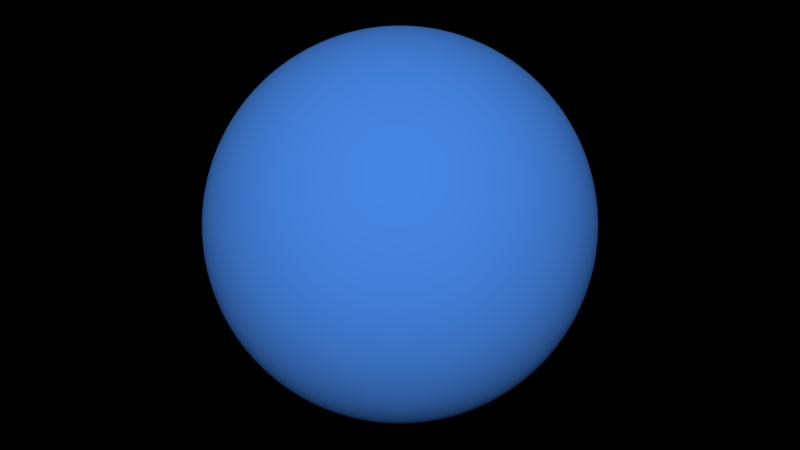 # Source: Earth.blend  (saved by Blender 2.77.0; exported with 4.5.12 LTS)
import bpy
from mathutils import Matrix  # noqa: F401  (used for matrix-valued properties, if any)

bpy.ops.wm.read_factory_settings(use_empty=True)
scene = bpy.context.scene
scene.name = 'Scene'

# ---- collections
col_collection_1 = bpy.data.collections.new('Collection 1'); scene.collection.children.link(col_collection_1)

# ---- images (referenced by path relative to the original .blend; pixels are not part of the script)
import os
ASSET_DIR = os.environ.get("B2B_ASSET_DIR", "")  # directory of the original .blend (textures are referenced by path, not embedded)
HERE = os.path.dirname(os.path.abspath(__file__))  # packed textures are extracted next to this script under _unpacked/

def load_image(name, relpath, width, height, colorspace="sRGB"):
    """Load a texture the original file referenced (path relative to the .blend, or extracted next to this script)."""
    p = next((c for c in (os.path.join(HERE, relpath), os.path.join(ASSET_DIR, relpath)) if relpath and os.path.exists(c)), "")
    if p:
        img = bpy.data.images.load(p, check_existing=True)
        img.name = name
    else:  # same state as the original file: an image datablock whose file is absent (Cycles renders it pink)
        img = bpy.data.images.new(name, width, height)
        img.source = "FILE"
        img.filepath = "//" + (relpath or name)
    img.colorspace_settings.name = colorspace
    return img
img_clouds_png = load_image('Clouds.png', 'Clouds.png', 1024, 1024, 'Non-Color')
img_albedo_jpg = load_image('Albedo.jpg', 'Albedo.jpg', 1024, 1024, 'sRGB')
img_ocean_mask_png = load_image('Ocean_Mask.png', 'Ocean_Mask.png', 1024, 1024, 'Non-Color')
img_bump_jpg = load_image('Bump.jpg', 'Bump.jpg', 1024, 1024, 'Non-Color')
img_night_lights_modified_png = load_image('night_lights_modified.png', 'night_lights_modified.png', 1024, 1024, 'sRGB')

# ---- materials (node trees are filled in below, after node groups)
mat_atmos = bpy.data.materials.new('Atmos')
mat_atmos.alpha_threshold = 0.0
mat_atmos.roughness = 0.5
mat_cloud = bpy.data.materials.new('Cloud')
mat_cloud.alpha_threshold = 0.0
mat_cloud.roughness = 0.5
mat_earth = bpy.data.materials.new('Earth')
mat_earth.alpha_threshold = 0.0
mat_earth.roughness = 0.5
mat_earth.line_color = (0.0, 0.0, 0.0, 1.0)

# ---- material node trees
mat_atmos.use_nodes = True; mat_atmos.node_tree.nodes.clear()
_N = mat_atmos.node_tree.nodes; _L = mat_atmos.node_tree.links
n0 = _N.new('ShaderNodeMixShader'); n0.name = 'Mix Shader'; n0.location = (2, 316)
n1 = _N.new('ShaderNodeBsdfTransparent'); n1.name = 'Transparent BSDF'; n1.location = (-254, 149)
n2 = _N.new('ShaderNodeLayerWeight'); n2.name = 'Layer Weight'; n2.location = (-264, 441)
n2.inputs[0].default_value = 0.2
n3 = _N.new('ShaderNodeOutputMaterial'); n3.name = 'Material Output'; n3.location = (452, 473)
n4 = _N.new('ShaderNodeBsdfDiffuse'); n4.name = 'Diffuse BSDF'; n4.location = (-377, 287)
n4.inputs[0].default_value = (0.06476, 0.2457, 0.8, 1.0)
n5 = _N.new('ShaderNodeBsdfDiffuse'); n5.name = 'Diffuse BSDF.001'; n5.location = (218, 470)
n5.inputs[0].default_value = (0.06476, 0.2457, 0.8, 1.0)
_L.new(n1.outputs[0], n0.inputs[1])
_L.new(n2.outputs[1], n0.inputs[0])
_L.new(n4.outputs[0], n0.inputs[2])
_L.new(n5.outputs[0], n3.inputs[0])
n3.is_active_output = True
mat_cloud.use_nodes = True; mat_cloud.node_tree.nodes.clear()
_N = mat_cloud.node_tree.nodes; _L = mat_cloud.node_tree.links
n0 = _N.new('ShaderNodeTexCoord'); n0.name = 'Texture Coordinate'; n0.location = (-443, 145)
n1 = _N.new('ShaderNodeTexImage'); n1.name = 'Image Texture'; n1.location = (-214, 309)
n1.width = 140
n1.image = img_clouds_png
n1.projection = 'SPHERE'
n2 = _N.new('ShaderNodeMixShader'); n2.name = 'Mix Shader'; n2.location = (579, 275)
n3 = _N.new('ShaderNodeBsdfTransparent'); n3.name = 'Transparent BSDF'; n3.location = (299, 112)
n4 = _N.new('ShaderNodeBump'); n4.name = 'Bump'; n4.location = (31, 178)
n4.inputs[1].default_value = 0.02
n4.inputs[2].default_value = 1.0
n5 = _N.new('ShaderNodeBsdfDiffuse'); n5.name = 'Diffuse BSDF'; n5.location = (261, 330)
n6 = _N.new('ShaderNodeBsdfDiffuse'); n6.name = 'Diffuse BSDF.001'; n6.location = (716, 535)
n7 = _N.new('ShaderNodeOutputMaterial'); n7.name = 'Material Output'; n7.location = (1027, 535)
_L.new(n0.outputs[0], n1.inputs[0])
_L.new(n1.outputs[0], n5.inputs[0])
_L.new(n3.outputs[0], n2.inputs[1])
_L.new(n1.outputs[0], n2.inputs[0])
_L.new(n5.outputs[0], n2.inputs[2])
_L.new(n1.outputs[0], n4.inputs[3])
_L.new(n4.outputs[0], n5.inputs[2])
_L.new(n6.outputs[0], n7.inputs[0])
n7.is_active_output = True
mat_earth.use_nodes = True; mat_earth.node_tree.nodes.clear()
_N = mat_earth.node_tree.nodes; _L = mat_earth.node_tree.links
n0 = _N.new('ShaderNodeTexImage'); n0.name = 'Image Texture'; n0.location = (-174, 288)
n0.width = 140
n0.image = img_albedo_jpg
n0.projection = 'SPHERE'
n1 = _N.new('ShaderNodeMixShader'); n1.name = 'Mix Shader'; n1.location = (561, 185)
n2 = _N.new('ShaderNodeTexImage'); n2.name = 'Image Texture.001'; n2.location = (-179, -21)
n2.width = 140
n2.image = img_ocean_mask_png
n2.projection = 'SPHERE'
n3 = _N.new('ShaderNodeBump'); n3.name = 'Bump'; n3.location = (-173, 491)
n3.inputs[1].default_value = 0.1
n3.inputs[2].default_value = 1.0
n4 = _N.new('ShaderNodeMixShader'); n4.name = 'Mix Shader.001'; n4.location = (356, 37)
n5 = _N.new('ShaderNodeInvert'); n5.name = 'Invert'; n5.location = (97, 81)
n6 = _N.new('ShaderNodeFresnel'); n6.name = 'Fresnel'; n6.location = (98, -30)
n6.inputs[0].default_value = 1.45
n7 = _N.new('ShaderNodeBsdfAnisotropic'); n7.name = 'Glossy BSDF'; n7.location = (88, -142)
n7.distribution = 'GGX'
n7.inputs[1].default_value = 0.4472
n8 = _N.new('ShaderNodeMixShader'); n8.name = 'Mix Shader.002'; n8.location = (1271, 185)
n9 = _N.new('ShaderNodeTexImage'); n9.name = 'Image Texture.002'; n9.location = (-417, 438)
n9.width = 140
n9.image = img_bump_jpg
n9.projection = 'SPHERE'
n10 = _N.new('ShaderNodeTexCoord'); n10.name = 'Texture Coordinate.001'; n10.location = (457, -198)
n11 = _N.new('ShaderNodeEmission'); n11.name = 'Emission'; n11.location = (1069, 67)
n11.inputs[0].default_value = (0.8, 0.8, 0.8, 1.0)
n12 = _N.new('ShaderNodeTexImage'); n12.name = 'Image Texture.003'; n12.location = (629, -38)
n12.width = 140
n12.image = img_night_lights_modified_png
n12.projection = 'SPHERE'
n13 = _N.new('ShaderNodeOutputMaterial'); n13.name = 'Material Output'; n13.location = (1295, 485)
n14 = _N.new('ShaderNodeBsdfDiffuse'); n14.name = 'Diffuse BSDF'; n14.location = (75, 400)
n15 = _N.new('ShaderNodeBsdfDiffuse'); n15.name = 'Diffuse BSDF.001'; n15.location = (1036, 505)
n16 = _N.new('ShaderNodeTexCoord'); n16.name = 'Texture Coordinate'; n16.location = (-640, -8)
_L.new(n0.outputs[0], n14.inputs[0])
_L.new(n16.outputs[0], n0.inputs[0])
_L.new(n14.outputs[0], n1.inputs[1])
_L.new(n1.outputs[0], n8.inputs[1])
_L.new(n16.outputs[0], n2.inputs[0])
_L.new(n2.outputs[0], n5.inputs[1])
_L.new(n5.outputs[0], n1.inputs[0])
_L.new(n4.outputs[0], n1.inputs[2])
_L.new(n6.outputs[0], n4.inputs[0])
_L.new(n14.outputs[0], n4.inputs[1])
_L.new(n7.outputs[0], n4.inputs[2])
_L.new(n16.outputs[0], n9.inputs[0])
_L.new(n9.outputs[0], n3.inputs[3])
_L.new(n3.outputs[0], n14.inputs[2])
_L.new(n10.outputs[0], n12.inputs[0])
_L.new(n11.outputs[0], n8.inputs[2])
_L.new(n12.outputs[0], n11.inputs[1])
_L.new(n15.outputs[0], n13.inputs[0])
n13.is_active_output = True

# ---- world
world_world = bpy.data.worlds.new('World'); scene.world = world_world
world_world.color = (0.0, 0.0, 0.0)
world_world.use_sun_shadow = False
world_world.sun_shadow_jitter_overblur = 0.0
world_world.cycles.sampling_method = 'MANUAL'

# ---- meshes
me_cube_002 = bpy.data.meshes.new('Cube.002')
me_cube_002.from_pydata([(-9.906, -8.069e-07, 1.97), (-9.331, -8.069e-07, 3.865), (-8.398, -8.069e-07, 5.611), (-7.142, -8.069e-07, 7.142), (-5.611, -8.069e-07, 8.398), (-3.865, -8.069e-07, 9.331), (-1.97, -8.069e-07, 9.906), (-10.1, -8.069e-07, 7.566e-07), (-9.906, -8.069e-07, -1.97), (-9.331, -8.069e-07, -3.865), (-8.398, -8.069e-07, -5.611), (-7.142, -8.069e-07, -7.142), (-5.611, -8.069e-07, -8.398), (-3.865, -8.069e-07, -9.331), (-1.97, -8.069e-07, -9.906), (-9.716, 1.933, 1.97), (-9.152, 1.82, 3.865), (-8.237, 1.638, 5.611), (-7.005, 1.393, 7.142), (-5.504, 1.095, 8.398), (-3.791, 0.7541, 9.331), (-1.933, 0.3844, 9.906), (-9.906, 1.97, 7.566e-07), (-9.716, 1.933, -1.97), (-9.152, 1.82, -3.865), (-8.237, 1.638, -5.611), (-7.005, 1.393, -7.142), (-5.504, 1.095, -8.398), (-3.791, 0.7541, -9.331), (-1.933, 0.3844, -9.906), (-9.152, 3.791, 1.97), (-8.621, 3.571, 3.865), (-7.759, 3.214, 5.611), (-6.598, 2.733, 7.142), (-5.184, 2.147, 8.398), (-3.571, 1.479, 9.331), (-1.82, 0.7541, 9.906), (-9.331, 3.865, 7.566e-07), (-9.152, 3.791, -1.97), (-8.621, 3.571, -3.865), (-7.759, 3.214, -5.611), (-6.598, 2.733, -7.142), (-5.184, 2.147, -8.398), (-3.571, 1.479, -9.331), (-1.82, 0.7541, -9.906), (-8.237, 5.504, 1.97), (-7.759, 5.184, 3.865), (-6.983, 4.666, 5.611), (-5.938, 3.968, 7.142), (-4.666, 3.118, 8.398), (-3.214, 2.147, 9.331), (-1.638, 1.095, 9.906), (-8.398, 5.611, 7.566e-07), (-8.237, 5.504, -1.97), (-7.759, 5.184, -3.865), (-6.983, 4.666, -5.611), (-5.938, 3.968, -7.142), (-4.666, 3.118, -8.398), (-3.214, 2.147, -9.331), (-1.638, 1.095, -9.906), (-7.005, 7.005, 1.97), (-6.598, 6.598, 3.865), (-5.938, 5.938, 5.611), (-5.05, 5.05, 7.142), (-3.968, 3.968, 8.398), (-2.733, 2.733, 9.331), (-1.393, 1.393, 9.906), (-7.142, 7.142, 7.566e-07), (-7.005, 7.005, -1.97), (-6.598, 6.598, -3.865), (-5.938, 5.938, -5.611), (-5.05, 5.05, -7.142), (-3.968, 3.968, -8.398), (-2.733, 2.733, -9.331), (-1.393, 1.393, -9.906), (-5.504, 8.237, 1.97), (-5.184, 7.759, 3.865), (-4.666, 6.983, 5.611), (-3.968, 5.938, 7.142), (-3.118, 4.666, 8.398), (-2.147, 3.214, 9.331), (-1.095, 1.638, 9.906), (-5.611, 8.398, 7.566e-07), (-5.504, 8.237, -1.97), (-5.184, 7.759, -3.865), (-4.666, 6.983, -5.611), (-3.968, 5.938, -7.142), (-3.118, 4.666, -8.398), (-2.147, 3.214, -9.331), (-1.095, 1.638, -9.906), (-3.791, 9.152, 1.97), (-3.571, 8.621, 3.865), (-3.214, 7.759, 5.611), (-2.733, 6.598, 7.142), (-2.147, 5.184, 8.398), (-1.479, 3.571, 9.331), (-0.7541, 1.82, 9.906), (-3.865, 9.331, 7.566e-07), (-3.791, 9.152, -1.97), (-3.571, 8.621, -3.865), (-3.214, 7.759, -5.611), (-2.733, 6.598, -7.142), (-2.147, 5.184, -8.398), (-1.479, 3.571, -9.331), (-0.7541, 1.82, -9.906), (-1.933, 9.716, 1.97), (-1.82, 9.152, 3.865), (-1.638, 8.237, 5.611), (-1.393, 7.005, 7.142), (-1.095, 5.504, 8.398), (-0.7541, 3.791, 9.331), (-0.3844, 1.933, 9.906), (-1.97, 9.906, 7.566e-07), (-1.933, 9.716, -1.97), (-1.82, 9.152, -3.865), (-1.638, 8.237, -5.611), (-1.393, 7.005, -7.142), (-1.095, 5.504, -8.398), (-0.7541, 3.791, -9.331), (-0.3844, 1.933, -9.906), (1.91e-06, 9.906, 1.97), (7.062e-07, 9.331, 3.865), (1.308e-06, 8.398, 5.611), (1.158e-06, 7.142, 7.142), (1.082e-06, 5.611, 8.398), (1.158e-06, 3.865, 9.331), (1.233e-06, 1.97, 9.906), (1.76e-06, 10.1, 7.566e-07), (1.91e-06, 9.906, -1.97), (2.547e-07, 9.331, -3.865), (1.308e-06, 8.398, -5.611), (1.158e-06, 7.142, -7.142), (1.383e-06, 5.611, -8.398), (1.007e-06, 3.865, -9.331), (1.045e-06, 1.97, -9.906), (1.933, 9.716, 1.97), (1.82, 9.152, 3.865), (1.638, 8.237, 5.611), (1.393, 7.005, 7.142), (1.095, 5.504, 8.398), (0.7541, 3.791, 9.331), (0.3844, 1.933, 9.906), (1.97, 9.906, 7.566e-07), (1.933, 9.716, -1.97), (1.82, 9.152, -3.865), (1.638, 8.237, -5.611), (1.393, 7.005, -7.142), (1.095, 5.504, -8.398), (0.7541, 3.791, -9.331), (0.3844, 1.933, -9.906), (3.791, 9.152, 1.97), (3.571, 8.621, 3.865), (3.214, 7.759, 5.611), (2.733, 6.598, 7.142), (2.147, 5.184, 8.398), (1.479, 3.571, 9.331), (0.7541, 1.82, 9.906), (3.865, 9.331, 7.566e-07), (3.791, 9.152, -1.97), (3.571, 8.621, -3.865), (3.214, 7.759, -5.611), (2.733, 6.598, -7.142), (2.147, 5.184, -8.398), (1.479, 3.571, -9.331), (0.7541, 1.82, -9.906), (5.504, 8.237, 1.97), (5.184, 7.759, 3.865), (4.666, 6.983, 5.611), (3.968, 5.938, 7.142), (3.118, 4.666, 8.398), (2.147, 3.214, 9.331), (1.095, 1.638, 9.906), (5.611, 8.398, 7.566e-07), (5.504, 8.237, -1.97), (5.184, 7.759, -3.865), (4.666, 6.983, -5.611), (3.968, 5.938, -7.142), (3.118, 4.666, -8.398), (2.147, 3.214, -9.331), (1.095, 1.638, -9.906), (7.005, 7.005, 1.97), (6.598, 6.598, 3.865), (5.938, 5.938, 5.611), (5.05, 5.05, 7.142), (3.968, 3.968, 8.398), (2.733, 2.733, 9.331), (1.393, 1.393, 9.906), (7.142, 7.142, 7.566e-07), (7.005, 7.005, -1.97), (6.598, 6.598, -3.865), (5.938, 5.938, -5.611), (5.05, 5.05, -7.142), (3.968, 3.968, -8.398), (2.733, 2.733, -9.331), (1.393, 1.393, -9.906), (8.237, 5.504, 1.97), (7.759, 5.184, 3.865), (6.983, 4.666, 5.611), (5.938, 3.968, 7.142), (4.666, 3.118, 8.398), (3.214, 2.147, 9.331), (1.638, 1.095, 9.906), (8.398, 5.611, 7.566e-07), (8.237, 5.504, -1.97), (7.759, 5.184, -3.865), (6.983, 4.666, -5.611), (5.938, 3.968, -7.142), (4.666, 3.118, -8.398), (3.214, 2.147, -9.331), (1.638, 1.095, -9.906), (9.152, 3.791, 1.97), (8.621, 3.571, 3.865), (7.759, 3.214, 5.611), (6.598, 2.733, 7.142), (5.184, 2.147, 8.398), (3.571, 1.479, 9.331), (1.82, 0.7541, 9.906), (9.331, 3.865, 7.566e-07), (9.152, 3.791, -1.97), (8.621, 3.571, -3.865), (7.759, 3.214, -5.611), (6.598, 2.733, -7.142), (5.184, 2.147, -8.398), (3.571, 1.479, -9.331), (1.82, 0.7541, -9.906), (9.716, 1.933, 1.97), (9.152, 1.82, 3.865), (8.237, 1.638, 5.611), (7.005, 1.393, 7.142), (5.504, 1.095, 8.398), (3.791, 0.7541, 9.331), (1.933, 0.3844, 9.906), (9.906, 1.97, 7.566e-07), (9.716, 1.933, -1.97), (9.152, 1.82, -3.865), (8.237, 1.638, -5.611), (7.005, 1.393, -7.142), (5.504, 1.095, -8.398), (3.791, 0.7541, -9.331), (1.933, 0.3844, -9.906), (9.906, -1.67e-06, 1.97), (9.331, -1.648e-07, 3.865), (8.398, -1.67e-06, 5.611), (7.142, -1.068e-06, 7.142), (5.611, -5.411e-07, 8.398), (3.865, -3.906e-07, 9.331), (1.97, -8.797e-07, 9.906), (10.1, -1.82e-06, 7.566e-07), (9.906, -1.67e-06, -1.97), (9.331, -1.648e-07, -3.865), (8.398, -1.67e-06, -5.611), (7.142, -1.068e-06, -7.142), (5.611, -9.174e-07, -8.398), (3.865, -7.668e-07, -9.331), (1.97, -7.668e-07, -9.906), (9.716, -1.933, 1.97), (9.152, -1.82, 3.865), (8.237, -1.638, 5.611), (7.005, -1.393, 7.142), (5.504, -1.095, 8.398), (3.791, -0.7541, 9.331), (1.933, -0.3844, 9.906), (9.906, -1.97, 7.566e-07), (9.716, -1.933, -1.97), (9.152, -1.82, -3.865), (8.237, -1.638, -5.611), (7.005, -1.393, -7.142), (5.504, -1.095, -8.398), (3.791, -0.7541, -9.331), (1.933, -0.3844, -9.906), (9.152, -3.791, 1.97), (8.621, -3.571, 3.865), (7.759, -3.214, 5.611), (6.598, -2.733, 7.142), (5.184, -2.147, 8.398), (3.571, -1.479, 9.331), (1.82, -0.7541, 9.906), (9.331, -3.865, 7.566e-07), (9.152, -3.791, -1.97), (8.621, -3.571, -3.865), (7.759, -3.214, -5.611), (6.598, -2.733, -7.142), (5.184, -2.147, -8.398), (3.571, -1.479, -9.331), (1.82, -0.7541, -9.906), (1.225e-06, -8.069e-07, -10.1), (8.237, -5.504, 1.97), (7.759, -5.184, 3.865), (6.983, -4.666, 5.611), (5.938, -3.968, 7.142), (4.666, -3.118, 8.398), (3.214, -2.147, 9.331), (1.638, -1.095, 9.906), (8.398, -5.611, 7.566e-07), (8.237, -5.504, -1.97), (7.759, -5.184, -3.865), (6.983, -4.666, -5.611), (5.938, -3.968, -7.142), (4.666, -3.118, -8.398), (3.214, -2.147, -9.331), (1.638, -1.095, -9.906), (7.005, -7.005, 1.97), (6.598, -6.598, 3.865), (5.938, -5.938, 5.611), (5.05, -5.05, 7.142), (3.968, -3.968, 8.398), (2.733, -2.733, 9.331), (1.393, -1.393, 9.906), (7.142, -7.142, 7.566e-07), (7.005, -7.005, -1.97), (6.598, -6.598, -3.865), (5.938, -5.938, -5.611), (5.05, -5.05, -7.142), (3.968, -3.968, -8.398), (2.733, -2.733, -9.331), (1.393, -1.393, -9.906), (5.504, -8.237, 1.97), (5.184, -7.759, 3.865), (4.666, -6.983, 5.611), (3.968, -5.938, 7.142), (3.118, -4.666, 8.398), (2.147, -3.214, 9.331), (1.095, -1.638, 9.906), (5.611, -8.398, 7.566e-07), (5.504, -8.237, -1.97), (5.184, -7.759, -3.865), (4.666, -6.983, -5.611), (3.968, -5.938, -7.142), (3.118, -4.666, -8.398), (2.147, -3.214, -9.331), (1.095, -1.638, -9.906), (3.791, -9.152, 1.97), (3.571, -8.621, 3.865), (3.214, -7.759, 5.611), (2.733, -6.598, 7.142), (2.147, -5.184, 8.398), (1.479, -3.571, 9.331), (0.7541, -1.82, 9.906), (3.865, -9.331, 7.566e-07), (3.791, -9.152, -1.97), (3.571, -8.621, -3.865), (3.214, -7.759, -5.611), (2.733, -6.598, -7.142), (2.147, -5.184, -8.398), (1.479, -3.571, -9.331), (0.7541, -1.82, -9.906), (1.933, -9.716, 1.97), (1.82, -9.152, 3.865), (1.638, -8.237, 5.611), (1.393, -7.005, 7.142), (1.095, -5.504, 8.398), (0.7541, -3.791, 9.331), (0.3844, -1.933, 9.906), (1.97, -9.906, 7.566e-07), (1.933, -9.716, -1.97), (1.82, -9.152, -3.865), (1.638, -8.237, -5.611), (1.393, -7.005, -7.142), (1.095, -5.504, -8.398), (0.7541, -3.791, -9.331), (0.3844, -1.933, -9.906), (-1.1e-06, -9.906, 1.97), (1.158e-06, -9.331, 3.865), (-6.483e-07, -8.398, 5.611), (-1.968e-07, -7.142, 7.142), (7.815e-07, -5.611, 8.398), (7.815e-07, -3.865, 9.331), (1.082e-06, -1.97, 9.906), (-6.483e-07, -10.1, 7.566e-07), (-1.1e-06, -9.906, -1.97), (1.158e-06, -9.331, -3.865), (-6.483e-07, -8.398, -5.611), (-1.968e-07, -7.142, -7.142), (5.557e-07, -5.611, -8.398), (4.805e-07, -3.865, -9.331), (1.12e-06, -1.97, -9.906), (-1.933, -9.716, 1.97), (-1.82, -9.152, 3.865), (-1.638, -8.237, 5.611), (-1.393, -7.005, 7.142), (-1.095, -5.504, 8.398), (-0.7541, -3.791, 9.331), (-0.3844, -1.933, 9.906), (-1.97, -9.906, 7.566e-07), (-1.933, -9.716, -1.97), (-1.82, -9.152, -3.865), (-1.638, -8.237, -5.611), (-1.393, -7.005, -7.142), (-1.095, -5.504, -8.398), (-0.7541, -3.791, -9.331), (-0.3844, -1.933, -9.906), (-3.791, -9.152, 1.97), (-3.571, -8.621, 3.865), (-3.214, -7.759, 5.611), (-2.733, -6.598, 7.142), (-2.147, -5.184, 8.398), (-1.479, -3.571, 9.331), (-0.7541, -1.82, 9.906), (-3.865, -9.331, 7.566e-07), (-3.791, -9.152, -1.97), (-3.571, -8.621, -3.865), (-3.214, -7.759, -5.611), (-2.733, -6.598, -7.142), (-2.147, -5.184, -8.398), (-1.479, -3.571, -9.331), (-0.7541, -1.82, -9.906), (-5.504, -8.237, 1.97), (-5.184, -7.759, 3.865), (-4.666, -6.983, 5.611), (-3.968, -5.938, 7.142), (-3.118, -4.666, 8.398), (-2.147, -3.214, 9.331), (-1.095, -1.638, 9.906), (-6.035e-07, -3.543e-06, 10.1), (-5.611, -8.398, 7.566e-07), (-5.504, -8.237, -1.97), (-5.184, -7.759, -3.865), (-4.666, -6.983, -5.611), (-3.968, -5.938, -7.142), (-3.118, -4.666, -8.398), (-2.147, -3.214, -9.331), (-1.095, -1.638, -9.906), (-7.005, -7.005, 1.97), (-6.598, -6.598, 3.865), (-5.938, -5.938, 5.611), (-5.05, -5.05, 7.142), (-3.968, -3.968, 8.398), (-2.733, -2.733, 9.331), (-1.393, -1.393, 9.906), (-7.142, -7.142, 7.566e-07), (-7.005, -7.005, -1.97), (-6.598, -6.598, -3.865), (-5.938, -5.938, -5.611), (-5.05, -5.05, -7.142), (-3.968, -3.968, -8.398), (-2.733, -2.733, -9.331), (-1.393, -1.393, -9.906), (-8.237, -5.504, 1.97), (-7.759, -5.184, 3.865), (-6.983, -4.666, 5.611), (-5.938, -3.968, 7.142), (-4.666, -3.118, 8.398), (-3.214, -2.147, 9.331), (-1.638, -1.095, 9.906), (-8.398, -5.611, 7.566e-07), (-8.237, -5.504, -1.97), (-7.759, -5.184, -3.865), (-6.983, -4.666, -5.611), (-5.938, -3.968, -7.142), (-4.666, -3.118, -8.398), (-3.214, -2.147, -9.331), (-1.638, -1.095, -9.906), (-9.152, -3.791, 1.97), (-8.621, -3.571, 3.865), (-7.759, -3.214, 5.611), (-6.598, -2.733, 7.142), (-5.184, -2.147, 8.398), (-3.571, -1.479, 9.331), (-1.82, -0.7541, 9.906), (-9.331, -3.865, 7.566e-07), (-9.152, -3.791, -1.97), (-8.621, -3.571, -3.865), (-7.759, -3.214, -5.611), (-6.598, -2.733, -7.142), (-5.184, -2.147, -8.398), (-3.571, -1.479, -9.331), (-1.82, -0.7541, -9.906), (-9.716, -1.933, 1.97), (-9.152, -1.82, 3.865), (-8.237, -1.638, 5.611), (-7.005, -1.393, 7.142), (-5.504, -1.095, 8.398), (-3.791, -0.7541, 9.331), (-1.933, -0.3844, 9.906), (-9.906, -1.97, 7.566e-07), (-9.716, -1.933, -1.97), (-9.152, -1.82, -3.865), (-8.237, -1.638, -5.611), (-7.005, -1.393, -7.142), (-5.504, -1.095, -8.398), (-3.791, -0.7541, -9.331), (-1.933, -0.3844, -9.906), (-9.857, -7.984e-07, 1.961), (-9.285, -7.984e-07, 3.846), (-8.356, -7.984e-07, 5.583), (-7.106, -7.984e-07, 7.106), (-5.583, -7.984e-07, 8.356), (-3.846, -7.984e-07, 9.285), (-1.961, -7.984e-07, 9.857), (-10.05, -7.984e-07, 7.541e-07), (-9.857, -7.984e-07, -1.961), (-9.285, -7.984e-07, -3.846), (-8.356, -7.984e-07, -5.583), (-7.106, -7.984e-07, -7.106), (-5.583, -7.984e-07, -8.356), (-3.846, -7.984e-07, -9.285), (-1.961, -7.984e-07, -9.857), (-9.667, 1.923, 1.961), (-9.107, 1.811, 3.846), (-8.196, 1.63, 5.583), (-6.97, 1.386, 7.106), (-5.476, 1.089, 8.356), (-3.772, 0.7503, 9.285), (-1.923, 0.3825, 9.857), (-9.857, 1.961, 7.541e-07), (-9.667, 1.923, -1.961), (-9.107, 1.811, -3.846), (-8.196, 1.63, -5.583), (-6.97, 1.386, -7.106), (-5.476, 1.089, -8.356), (-3.772, 0.7503, -9.285), (-1.923, 0.3825, -9.857), (-9.107, 3.772, 1.961), (-8.578, 3.553, 3.846), (-7.72, 3.198, 5.583), (-6.565, 2.72, 7.106), (-5.158, 2.137, 8.356), (-3.553, 1.472, 9.285), (-1.811, 0.7503, 9.857), (-9.285, 3.846, 7.541e-07), (-9.107, 3.772, -1.961), (-8.578, 3.553, -3.846), (-7.72, 3.198, -5.583), (-6.565, 2.72, -7.106), (-5.158, 2.137, -8.356), (-3.553, 1.472, -9.285), (-1.811, 0.7503, -9.857), (-8.196, 5.476, 1.961), (-7.72, 5.158, 3.846), (-6.948, 4.642, 5.583), (-5.909, 3.948, 7.106), (-4.642, 3.102, 8.356), (-3.198, 2.137, 9.285), (-1.63, 1.089, 9.857), (-8.356, 5.583, 7.541e-07), (-8.196, 5.476, -1.961), (-7.72, 5.158, -3.846), (-6.948, 4.642, -5.583), (-5.909, 3.948, -7.106), (-4.642, 3.102, -8.356), (-3.198, 2.137, -9.285), (-1.63, 1.089, -9.857), (-6.97, 6.97, 1.961), (-6.565, 6.565, 3.846), (-5.909, 5.909, 5.583), (-5.025, 5.025, 7.106), (-3.948, 3.948, 8.356), (-2.72, 2.72, 9.285), (-1.386, 1.386, 9.857), (-7.106, 7.106, 7.541e-07), (-6.97, 6.97, -1.961), (-6.565, 6.565, -3.846), (-5.909, 5.909, -5.583), (-5.025, 5.025, -7.106), (-3.948, 3.948, -8.356), (-2.72, 2.72, -9.285), (-1.386, 1.386, -9.857), (-5.476, 8.196, 1.961), (-5.158, 7.72, 3.846), (-4.642, 6.948, 5.583), (-3.948, 5.909, 7.106), (-3.102, 4.642, 8.356), (-2.137, 3.198, 9.285), (-1.089, 1.63, 9.857), (-5.583, 8.356, 7.541e-07), (-5.476, 8.196, -1.961), (-5.158, 7.72, -3.846), (-4.642, 6.948, -5.583), (-3.948, 5.909, -7.106), (-3.102, 4.642, -8.356), (-2.137, 3.198, -9.285), (-1.089, 1.63, -9.857), (-3.772, 9.107, 1.961), (-3.553, 8.578, 3.846), (-3.198, 7.72, 5.583), (-2.72, 6.565, 7.106), (-2.137, 5.158, 8.356), (-1.472, 3.553, 9.285), (-0.7503, 1.811, 9.857), (-3.846, 9.285, 7.541e-07), (-3.772, 9.107, -1.961), (-3.553, 8.578, -3.846), (-3.198, 7.72, -5.583), (-2.72, 6.565, -7.106), (-2.137, 5.158, -8.356), (-1.472, 3.553, -9.285), (-0.7503, 1.811, -9.857), (-1.923, 9.667, 1.961), (-1.811, 9.107, 3.846), (-1.63, 8.196, 5.583), (-1.386, 6.97, 7.106), (-1.089, 5.476, 8.356), (-0.7503, 3.772, 9.285), (-0.3825, 1.923, 9.857), (-1.961, 9.857, 7.541e-07), (-1.923, 9.667, -1.961), (-1.811, 9.107, -3.846), (-1.63, 8.196, -5.583), (-1.386, 6.97, -7.106), (-1.089, 5.476, -8.356), (-0.7503, 3.772, -9.285), (-0.3825, 1.923, -9.857), (1.903e-06, 9.857, 1.961), (7.047e-07, 9.285, 3.846), (1.304e-06, 8.356, 5.583), (1.154e-06, 7.106, 7.106), (1.079e-06, 5.583, 8.356), (1.154e-06, 3.846, 9.285), (1.229e-06, 1.961, 9.857), (1.753e-06, 10.05, 7.541e-07), (1.903e-06, 9.857, -1.961), (2.554e-07, 9.285, -3.846), (1.304e-06, 8.356, -5.583), (1.154e-06, 7.106, -7.106), (1.379e-06, 5.583, -8.356), (1.004e-06, 3.846, -9.285), (1.042e-06, 1.961, -9.857), (1.923, 9.667, 1.961), (1.811, 9.107, 3.846), (1.63, 8.196, 5.583), (1.386, 6.97, 7.106), (1.089, 5.476, 8.356), (0.7503, 3.772, 9.285), (0.3825, 1.923, 9.857), (1.961, 9.857, 7.541e-07), (1.923, 9.667, -1.961), (1.811, 9.107, -3.846), (1.63, 8.196, -5.583), (1.386, 6.97, -7.106), (1.089, 5.476, -8.356), (0.7503, 3.772, -9.285), (0.3825, 1.923, -9.857), (3.772, 9.107, 1.961), (3.553, 8.578, 3.846), (3.198, 7.72, 5.583), (2.72, 6.565, 7.106), (2.137, 5.158, 8.356), (1.472, 3.553, 9.285), (0.7503, 1.811, 9.857), (3.846, 9.285, 7.541e-07), (3.772, 9.107, -1.961), (3.553, 8.578, -3.846), (3.198, 7.72, -5.583), (2.72, 6.565, -7.106), (2.137, 5.158, -8.356), (1.472, 3.553, -9.285), (0.7503, 1.811, -9.857), (5.476, 8.196, 1.961), (5.158, 7.72, 3.846), (4.642, 6.948, 5.583), (3.948, 5.909, 7.106), (3.102, 4.642, 8.356), (2.137, 3.198, 9.285), (1.089, 1.63, 9.857), (5.583, 8.356, 7.541e-07), (5.476, 8.196, -1.961), (5.158, 7.72, -3.846), (4.642, 6.948, -5.583), (3.948, 5.909, -7.106), (3.102, 4.642, -8.356), (2.137, 3.198, -9.285), (1.089, 1.63, -9.857), (6.97, 6.97, 1.961), (6.565, 6.565, 3.846), (5.909, 5.909, 5.583), (5.025, 5.025, 7.106), (3.948, 3.948, 8.356), (2.72, 2.72, 9.285), (1.386, 1.386, 9.857), (7.106, 7.106, 7.541e-07), (6.97, 6.97, -1.961), (6.565, 6.565, -3.846), (5.909, 5.909, -5.583), (5.025, 5.025, -7.106), (3.948, 3.948, -8.356), (2.72, 2.72, -9.285), (1.386, 1.386, -9.857), (8.196, 5.476, 1.961), (7.72, 5.158, 3.846), (6.948, 4.642, 5.583), (5.909, 3.948, 7.106), (4.642, 3.102, 8.356), (3.198, 2.137, 9.285), (1.63, 1.089, 9.857), (8.356, 5.583, 7.541e-07), (8.196, 5.476, -1.961), (7.72, 5.158, -3.846), (6.948, 4.642, -5.583), (5.909, 3.948, -7.106), (4.642, 3.102, -8.356), (3.198, 2.137, -9.285), (1.63, 1.089, -9.857), (9.107, 3.772, 1.961), (8.578, 3.553, 3.846), (7.72, 3.198, 5.583), (6.565, 2.72, 7.106), (5.158, 2.137, 8.356), (3.553, 1.472, 9.285), (1.811, 0.7503, 9.857), (9.285, 3.846, 7.541e-07), (9.107, 3.772, -1.961), (8.578, 3.553, -3.846), (7.72, 3.198, -5.583), (6.565, 2.72, -7.106), (5.158, 2.137, -8.356), (3.553, 1.472, -9.285), (1.811, 0.7503, -9.857), (9.667, 1.923, 1.961), (9.107, 1.811, 3.846), (8.196, 1.63, 5.583), (6.97, 1.386, 7.106), (5.476, 1.089, 8.356), (3.772, 0.7503, 9.285), (1.923, 0.3825, 9.857), (9.857, 1.961, 7.541e-07), (9.667, 1.923, -1.961), (9.107, 1.811, -3.846), (8.196, 1.63, -5.583), (6.97, 1.386, -7.106), (5.476, 1.089, -8.356), (3.772, 0.7503, -9.285), (1.923, 0.3825, -9.857), (9.857, -1.657e-06, 1.961), (9.285, -1.595e-07, 3.846), (8.356, -1.657e-06, 5.583), (7.106, -1.058e-06, 7.106), (5.583, -5.339e-07, 8.356), (3.846, -3.841e-07, 9.285), (1.961, -8.708e-07, 9.857), (10.05, -1.807e-06, 7.541e-07), (9.857, -1.657e-06, -1.961), (9.285, -1.595e-07, -3.846), (8.356, -1.657e-06, -5.583), (7.106, -1.058e-06, -7.106), (5.583, -9.083e-07, -8.356), (3.846, -7.585e-07, -9.285), (1.961, -7.585e-07, -9.857), (9.667, -1.923, 1.961), (9.107, -1.811, 3.846), (8.196, -1.63, 5.583), (6.97, -1.386, 7.106), (5.476, -1.089, 8.356), (3.772, -0.7503, 9.285), (1.923, -0.3825, 9.857), (9.857, -1.961, 7.541e-07), (9.667, -1.923, -1.961), (9.107, -1.811, -3.846), (8.196, -1.63, -5.583), (6.97, -1.386, -7.106), (5.476, -1.089, -8.356), (3.772, -0.7503, -9.285), (1.923, -0.3825, -9.857), (9.107, -3.772, 1.961), (8.578, -3.553, 3.846), (7.72, -3.198, 5.583), (6.565, -2.72, 7.106), (5.158, -2.137, 8.356), (3.553, -1.472, 9.285), (1.811, -0.7503, 9.857), (9.285, -3.846, 7.541e-07), (9.107, -3.772, -1.961), (8.578, -3.553, -3.846), (7.72, -3.198, -5.583), (6.565, -2.72, -7.106), (5.158, -2.137, -8.356), (3.553, -1.472, -9.285), (1.811, -0.7503, -9.857), (1.221e-06, -7.984e-07, -10.05), (8.196, -5.476, 1.961), (7.72, -5.158, 3.846), (6.948, -4.642, 5.583), (5.909, -3.948, 7.106), (4.642, -3.102, 8.356), (3.198, -2.137, 9.285), (1.63, -1.089, 9.857), (8.356, -5.583, 7.541e-07), (8.196, -5.476, -1.961), (7.72, -5.158, -3.846), (6.948, -4.642, -5.583), (5.909, -3.948, -7.106), (4.642, -3.102, -8.356), (3.198, -2.137, -9.285), (1.63, -1.089, -9.857), (6.97, -6.97, 1.961), (6.565, -6.565, 3.846), (5.909, -5.909, 5.583), (5.025, -5.025, 7.106), (3.948, -3.948, 8.356), (2.72, -2.72, 9.285), (1.386, -1.386, 9.857), (7.106, -7.106, 7.541e-07), (6.97, -6.97, -1.961), (6.565, -6.565, -3.846), (5.909, -5.909, -5.583), (5.025, -5.025, -7.106), (3.948, -3.948, -8.356), (2.72, -2.72, -9.285), (1.386, -1.386, -9.857), (5.476, -8.196, 1.961), (5.158, -7.72, 3.846), (4.642, -6.948, 5.583), (3.948, -5.909, 7.106), (3.102, -4.642, 8.356), (2.137, -3.198, 9.285), (1.089, -1.63, 9.857), (5.583, -8.356, 7.541e-07), (5.476, -8.196, -1.961), (5.158, -7.72, -3.846), (4.642, -6.948, -5.583), (3.948, -5.909, -7.106), (3.102, -4.642, -8.356), (2.137, -3.198, -9.285), (1.089, -1.63, -9.857), (3.772, -9.107, 1.961), (3.553, -8.578, 3.846), (3.198, -7.72, 5.583), (2.72, -6.565, 7.106), (2.137, -5.158, 8.356), (1.472, -3.553, 9.285), (0.7503, -1.811, 9.857), (3.846, -9.285, 7.541e-07), (3.772, -9.107, -1.961), (3.553, -8.578, -3.846), (3.198, -7.72, -5.583), (2.72, -6.565, -7.106), (2.137, -5.158, -8.356), (1.472, -3.553, -9.285), (0.7503, -1.811, -9.857), (1.923, -9.667, 1.961), (1.811, -9.107, 3.846), (1.63, -8.196, 5.583), (1.386, -6.97, 7.106), (1.089, -5.476, 8.356), (0.7503, -3.772, 9.285), (0.3825, -1.923, 9.857), (1.961, -9.857, 7.541e-07), (1.923, -9.667, -1.961), (1.811, -9.107, -3.846), (1.63, -8.196, -5.583), (1.386, -6.97, -7.106), (1.089, -5.476, -8.356), (0.7503, -3.772, -9.285), (0.3825, -1.923, -9.857), (-1.092e-06, -9.857, 1.961), (1.154e-06, -9.285, 3.846), (-6.431e-07, -8.356, 5.583), (-1.939e-07, -7.106, 7.106), (7.795e-07, -5.583, 8.356), (7.795e-07, -3.846, 9.285), (1.079e-06, -1.961, 9.857), (-6.431e-07, -10.05, 7.541e-07), (-1.092e-06, -9.857, -1.961), (1.154e-06, -9.285, -3.846), (-6.431e-07, -8.356, -5.583), (-1.939e-07, -7.106, -7.106), (5.549e-07, -5.583, -8.356), (4.8e-07, -3.846, -9.285), (1.117e-06, -1.961, -9.857), (-1.923, -9.667, 1.961), (-1.811, -9.107, 3.846), (-1.63, -8.196, 5.583), (-1.386, -6.97, 7.106), (-1.089, -5.476, 8.356), (-0.7503, -3.772, 9.285), (-0.3825, -1.923, 9.857), (-1.961, -9.857, 7.541e-07), (-1.923, -9.667, -1.961), (-1.811, -9.107, -3.846), (-1.63, -8.196, -5.583), (-1.386, -6.97, -7.106), (-1.089, -5.476, -8.356), (-0.7503, -3.772, -9.285), (-0.3825, -1.923, -9.857), (-3.772, -9.107, 1.961), (-3.553, -8.578, 3.846), (-3.198, -7.72, 5.583), (-2.72, -6.565, 7.106), (-2.137, -5.158, 8.356), (-1.472, -3.553, 9.285), (-0.7503, -1.811, 9.857), (-3.846, -9.285, 7.541e-07), (-3.772, -9.107, -1.961), (-3.553, -8.578, -3.846), (-3.198, -7.72, -5.583), (-2.72, -6.565, -7.106), (-2.137, -5.158, -8.356), (-1.472, -3.553, -9.285), (-0.7503, -1.811, -9.857), (-5.476, -8.196, 1.961), (-5.158, -7.72, 3.846), (-4.642, -6.948, 5.583), (-3.948, -5.909, 7.106), (-3.102, -4.642, 8.356), (-2.137, -3.198, 9.285), (-1.089, -1.63, 9.857), (-5.985e-07, -3.521e-06, 10.05), (-5.583, -8.356, 7.541e-07), (-5.476, -8.196, -1.961), (-5.158, -7.72, -3.846), (-4.642, -6.948, -5.583), (-3.948, -5.909, -7.106), (-3.102, -4.642, -8.356), (-2.137, -3.198, -9.285), (-1.089, -1.63, -9.857), (-6.97, -6.97, 1.961), (-6.565, -6.565, 3.846), (-5.909, -5.909, 5.583), (-5.025, -5.025, 7.106), (-3.948, -3.948, 8.356), (-2.72, -2.72, 9.285), (-1.386, -1.386, 9.857), (-7.106, -7.106, 7.541e-07), (-6.97, -6.97, -1.961), (-6.565, -6.565, -3.846), (-5.909, -5.909, -5.583), (-5.025, -5.025, -7.106), (-3.948, -3.948, -8.356), (-2.72, -2.72, -9.285), (-1.386, -1.386, -9.857), (-8.196, -5.476, 1.961), (-7.72, -5.158, 3.846), (-6.948, -4.642, 5.583), (-5.909, -3.948, 7.106), (-4.642, -3.102, 8.356), (-3.198, -2.137, 9.285), (-1.63, -1.089, 9.857), (-8.356, -5.583, 7.541e-07), (-8.196, -5.476, -1.961), (-7.72, -5.158, -3.846), (-6.948, -4.642, -5.583), (-5.909, -3.948, -7.106), (-4.642, -3.102, -8.356), (-3.198, -2.137, -9.285), (-1.63, -1.089, -9.857), (-9.107, -3.772, 1.961), (-8.578, -3.553, 3.846), (-7.72, -3.198, 5.583), (-6.565, -2.72, 7.106), (-5.158, -2.137, 8.356), (-3.553, -1.472, 9.285), (-1.811, -0.7503, 9.857), (-9.285, -3.846, 7.541e-07), (-9.107, -3.772, -1.961), (-8.578, -3.553, -3.846), (-7.72, -3.198, -5.583), (-6.565, -2.72, -7.106), (-5.158, -2.137, -8.356), (-3.553, -1.472, -9.285), (-1.811, -0.7503, -9.857), (-9.667, -1.923, 1.961), (-9.107, -1.811, 3.846), (-8.196, -1.63, 5.583), (-6.97, -1.386, 7.106), (-5.476, -1.089, 8.356), (-3.772, -0.7503, 9.285), (-1.923, -0.3825, 9.857), (-9.857, -1.961, 7.541e-07), (-9.667, -1.923, -1.961), (-9.107, -1.811, -3.846), (-8.196, -1.63, -5.583), (-6.97, -1.386, -7.106), (-5.476, -1.089, -8.356), (-3.772, -0.7503, -9.285), (-1.923, -0.3825, -9.857), (-9.808, -7.927e-07, 1.951), (-9.239, -7.927e-07, 3.827), (-8.315, -7.927e-07, 5.556), (-7.071, -7.927e-07, 7.071), (-5.556, -7.927e-07, 8.315), (-3.827, -7.927e-07, 9.239), (-1.951, -7.927e-07, 9.808), (-10.0, -7.927e-07, 7.516e-07), (-9.808, -7.927e-07, -1.951), (-9.239, -7.927e-07, -3.827), (-8.315, -7.927e-07, -5.556), (-7.071, -7.927e-07, -7.071), (-5.556, -7.927e-07, -8.315), (-3.827, -7.927e-07, -9.239), (-1.951, -7.927e-07, -9.808), (-9.619, 1.913, 1.951), (-9.061, 1.802, 3.827), (-8.155, 1.622, 5.556), (-6.935, 1.379, 7.071), (-5.449, 1.084, 8.315), (-3.753, 0.7466, 9.239), (-1.913, 0.3806, 9.808), (-9.808, 1.951, 7.516e-07), (-9.619, 1.913, -1.951), (-9.061, 1.802, -3.827), (-8.155, 1.622, -5.556), (-6.935, 1.379, -7.071), (-5.449, 1.084, -8.315), (-3.753, 0.7466, -9.239), (-1.913, 0.3806, -9.808), (-9.061, 3.753, 1.951), (-8.536, 3.536, 3.827), (-7.682, 3.182, 5.556), (-6.533, 2.706, 7.071), (-5.133, 2.126, 8.315), (-3.536, 1.464, 9.239), (-1.802, 0.7466, 9.808), (-9.239, 3.827, 7.516e-07), (-9.061, 3.753, -1.951), (-8.536, 3.536, -3.827), (-7.682, 3.182, -5.556), (-6.533, 2.706, -7.071), (-5.133, 2.126, -8.315), (-3.536, 1.464, -9.239), (-1.802, 0.7466, -9.808), (-8.155, 5.449, 1.951), (-7.682, 5.133, 3.827), (-6.913, 4.619, 5.556), (-5.879, 3.928, 7.071), (-4.619, 3.087, 8.315), (-3.182, 2.126, 9.239), (-1.622, 1.084, 9.808), (-8.315, 5.556, 7.516e-07), (-8.155, 5.449, -1.951), (-7.682, 5.133, -3.827), (-6.913, 4.619, -5.556), (-5.879, 3.928, -7.071), (-4.619, 3.087, -8.315), (-3.182, 2.126, -9.239), (-1.622, 1.084, -9.808), (-6.935, 6.935, 1.951), (-6.533, 6.533, 3.827), (-5.879, 5.879, 5.556), (-5.0, 5.0, 7.071), (-3.928, 3.928, 8.315), (-2.706, 2.706, 9.239), (-1.379, 1.379, 9.808), (-7.071, 7.071, 7.516e-07), (-6.935, 6.935, -1.951), (-6.533, 6.533, -3.827), (-5.879, 5.879, -5.556), (-5.0, 5.0, -7.071), (-3.928, 3.928, -8.315), (-2.706, 2.706, -9.239), (-1.379, 1.379, -9.808), (-5.449, 8.155, 1.951), (-5.133, 7.682, 3.827), (-4.619, 6.913, 5.556), (-3.928, 5.879, 7.071), (-3.087, 4.619, 8.315), (-2.126, 3.182, 9.239), (-1.084, 1.622, 9.808), (-5.556, 8.315, 7.516e-07), (-5.449, 8.155, -1.951), (-5.133, 7.682, -3.827), (-4.619, 6.913, -5.556), (-3.928, 5.879, -7.071), (-3.087, 4.619, -8.315), (-2.126, 3.182, -9.239), (-1.084, 1.622, -9.808), (-3.753, 9.061, 1.951), (-3.536, 8.536, 3.827), (-3.182, 7.682, 5.556), (-2.706, 6.533, 7.071), (-2.126, 5.133, 8.315), (-1.464, 3.536, 9.239), (-0.7466, 1.802, 9.808), (-3.827, 9.239, 7.516e-07), (-3.753, 9.061, -1.951), (-3.536, 8.536, -3.827), (-3.182, 7.682, -5.556), (-2.706, 6.533, -7.071), (-2.126, 5.133, -8.315), (-1.464, 3.536, -9.239), (-0.7466, 1.802, -9.808), (-1.913, 9.619, 1.951), (-1.802, 9.061, 3.827), (-1.622, 8.155, 5.556), (-1.379, 6.935, 7.071), (-1.084, 5.449, 8.315), (-0.7466, 3.753, 9.239), (-0.3806, 1.913, 9.808), (-1.951, 9.808, 7.516e-07), (-1.913, 9.619, -1.951), (-1.802, 9.061, -3.827), (-1.622, 8.155, -5.556), (-1.379, 6.935, -7.071), (-1.084, 5.449, -8.315), (-0.7466, 3.753, -9.239), (-0.3806, 1.913, -9.808), (1.894e-06, 9.808, 1.951), (7.023e-07, 9.239, 3.827), (1.298e-06, 8.315, 5.556), (1.149e-06, 7.071, 7.071), (1.075e-06, 5.556, 8.315), (1.149e-06, 3.827, 9.239), (1.224e-06, 1.951, 9.808), (1.745e-06, 10.0, 7.516e-07), (1.894e-06, 9.808, -1.951), (2.552e-07, 9.239, -3.827), (1.298e-06, 8.315, -5.556), (1.149e-06, 7.071, -7.071), (1.373e-06, 5.556, -8.315), (1e-06, 3.827, -9.239), (1.038e-06, 1.951, -9.808), (1.913, 9.619, 1.951), (1.802, 9.061, 3.827), (1.622, 8.155, 5.556), (1.379, 6.935, 7.071), (1.084, 5.449, 8.315), (0.7466, 3.753, 9.239), (0.3806, 1.913, 9.808), (1.951, 9.808, 7.516e-07), (1.913, 9.619, -1.951), (1.802, 9.061, -3.827), (1.622, 8.155, -5.556), (1.379, 6.935, -7.071), (1.084, 5.449, -8.315), (0.7466, 3.753, -9.239), (0.3806, 1.913, -9.808), (3.753, 9.061, 1.951), (3.536, 8.536, 3.827), (3.182, 7.682, 5.556), (2.706, 6.533, 7.071), (2.126, 5.133, 8.315), (1.464, 3.536, 9.239), (0.7466, 1.802, 9.808), (3.827, 9.239, 7.516e-07), (3.753, 9.061, -1.951), (3.536, 8.536, -3.827), (3.182, 7.682, -5.556), (2.706, 6.533, -7.071), (2.126, 5.133, -8.315), (1.464, 3.536, -9.239), (0.7466, 1.802, -9.808), (5.449, 8.155, 1.951), (5.133, 7.682, 3.827), (4.619, 6.913, 5.556), (3.928, 5.879, 7.071), (3.087, 4.619, 8.315), (2.126, 3.182, 9.239), (1.084, 1.622, 9.808), (5.556, 8.315, 7.516e-07), (5.449, 8.155, -1.951), (5.133, 7.682, -3.827), (4.619, 6.913, -5.556), (3.928, 5.879, -7.071), (3.087, 4.619, -8.315), (2.126, 3.182, -9.239), (1.084, 1.622, -9.808), (6.935, 6.935, 1.951), (6.533, 6.533, 3.827), (5.879, 5.879, 5.556), (5.0, 5.0, 7.071), (3.928, 3.928, 8.315), (2.706, 2.706, 9.239), (1.379, 1.379, 9.808), (7.071, 7.071, 7.516e-07), (6.935, 6.935, -1.951), (6.533, 6.533, -3.827), (5.879, 5.879, -5.556), (5.0, 5.0, -7.071), (3.928, 3.928, -8.315), (2.706, 2.706, -9.239), (1.379, 1.379, -9.808), (8.155, 5.449, 1.951), (7.682, 5.133, 3.827), (6.913, 4.619, 5.556), (5.879, 3.928, 7.071), (4.619, 3.087, 8.315), (3.182, 2.126, 9.239), (1.622, 1.084, 9.808), (8.315, 5.556, 7.516e-07), (8.155, 5.449, -1.951), (7.682, 5.133, -3.827), (6.913, 4.619, -5.556), (5.879, 3.928, -7.071), (4.619, 3.087, -8.315), (3.182, 2.126, -9.239), (1.622, 1.084, -9.808), (9.061, 3.753, 1.951), (8.536, 3.536, 3.827), (7.682, 3.182, 5.556), (6.533, 2.706, 7.071), (5.133, 2.126, 8.315), (3.536, 1.464, 9.239), (1.802, 0.7466, 9.808), (9.239, 3.827, 7.516e-07), (9.061, 3.753, -1.951), (8.536, 3.536, -3.827), (7.682, 3.182, -5.556), (6.533, 2.706, -7.071), (5.133, 2.126, -8.315), (3.536, 1.464, -9.239), (1.802, 0.7466, -9.808), (9.619, 1.913, 1.951), (9.061, 1.802, 3.827), (8.155, 1.622, 5.556), (6.935, 1.379, 7.071), (5.449, 1.084, 8.315), (3.753, 0.7466, 9.239), (1.913, 0.3806, 9.808), (9.808, 1.951, 7.516e-07), (9.619, 1.913, -1.951), (9.061, 1.802, -3.827), (8.155, 1.622, -5.556), (6.935, 1.379, -7.071), (5.449, 1.084, -8.315), (3.753, 0.7466, -9.239), (1.913, 0.3806, -9.808), (9.808, -1.647e-06, 1.951), (9.239, -1.57e-07, 3.827), (8.315, -1.647e-06, 5.556), (7.071, -1.051e-06, 7.071), (5.556, -5.295e-07, 8.315), (3.827, -3.805e-07, 9.239), (1.951, -8.648e-07, 9.808), (10.0, -1.796e-06, 7.516e-07), (9.808, -1.647e-06, -1.951), (9.239, -1.57e-07, -3.827), (8.315, -1.647e-06, -5.556), (7.071, -1.051e-06, -7.071), (5.556, -9.021e-07, -8.315), (3.827, -7.531e-07, -9.239), (1.951, -7.531e-07, -9.808), (9.619, -1.913, 1.951), (9.061, -1.802, 3.827), (8.155, -1.622, 5.556), (6.935, -1.379, 7.071), (5.449, -1.084, 8.315), (3.753, -0.7466, 9.239), (1.913, -0.3806, 9.808), (9.808, -1.951, 7.516e-07), (9.619, -1.913, -1.951), (9.061, -1.802, -3.827), (8.155, -1.622, -5.556), (6.935, -1.379, -7.071), (5.449, -1.084, -8.315), (3.753, -0.7466, -9.239), (1.913, -0.3806, -9.808), (9.061, -3.753, 1.951), (8.536, -3.536, 3.827), (7.682, -3.182, 5.556), (6.533, -2.706, 7.071), (5.133, -2.126, 8.315), (3.536, -1.464, 9.239), (1.802, -0.7466, 9.808), (9.239, -3.827, 7.516e-07), (9.061, -3.753, -1.951), (8.536, -3.536, -3.827), (7.682, -3.182, -5.556), (6.533, -2.706, -7.071), (5.133, -2.126, -8.315), (3.536, -1.464, -9.239), (1.802, -0.7466, -9.808), (1.216e-06, -7.927e-07, -10.0), (8.155, -5.449, 1.951), (7.682, -5.133, 3.827), (6.913, -4.619, 5.556), (5.879, -3.928, 7.071), (4.619, -3.087, 8.315), (3.182, -2.126, 9.239), (1.622, -1.084, 9.808), (8.315, -5.556, 7.516e-07), (8.155, -5.449, -1.951), (7.682, -5.133, -3.827), (6.913, -4.619, -5.556), (5.879, -3.928, -7.071), (4.619, -3.087, -8.315), (3.182, -2.126, -9.239), (1.622, -1.084, -9.808), (6.935, -6.935, 1.951), (6.533, -6.533, 3.827), (5.879, -5.879, 5.556), (5.0, -5.0, 7.071), (3.928, -3.928, 8.315), (2.706, -2.706, 9.239), (1.379, -1.379, 9.808), (7.071, -7.071, 7.516e-07), (6.935, -6.935, -1.951), (6.533, -6.533, -3.827), (5.879, -5.879, -5.556), (5.0, -5.0, -7.071), (3.928, -3.928, -8.315), (2.706, -2.706, -9.239), (1.379, -1.379, -9.808), (5.449, -8.155, 1.951), (5.133, -7.682, 3.827), (4.619, -6.913, 5.556), (3.928, -5.879, 7.071), (3.087, -4.619, 8.315), (2.126, -3.182, 9.239), (1.084, -1.622, 9.808), (5.556, -8.315, 7.516e-07), (5.449, -8.155, -1.951), (5.133, -7.682, -3.827), (4.619, -6.913, -5.556), (3.928, -5.879, -7.071), (3.087, -4.619, -8.315), (2.126, -3.182, -9.239), (1.084, -1.622, -9.808), (3.753, -9.061, 1.951), (3.536, -8.536, 3.827), (3.182, -7.682, 5.556), (2.706, -6.533, 7.071), (2.126, -5.133, 8.315), (1.464, -3.536, 9.239), (0.7466, -1.802, 9.808), (3.827, -9.239, 7.516e-07), (3.753, -9.061, -1.951), (3.536, -8.536, -3.827), (3.182, -7.682, -5.556), (2.706, -6.533, -7.071), (2.126, -5.133, -8.315), (1.464, -3.536, -9.239), (0.7466, -1.802, -9.808), (1.913, -9.619, 1.951), (1.802, -9.061, 3.827), (1.622, -8.155, 5.556), (1.379, -6.935, 7.071), (1.084, -5.449, 8.315), (0.7466, -3.753, 9.239), (0.3806, -1.913, 9.808), (1.951, -9.808, 7.516e-07), (1.913, -9.619, -1.951), (1.802, -9.061, -3.827), (1.622, -8.155, -5.556), (1.379, -6.935, -7.071), (1.084, -5.449, -8.315), (0.7466, -3.753, -9.239), (0.3806, -1.913, -9.808), (-1.086e-06, -9.808, 1.951), (1.149e-06, -9.239, 3.827), (-6.388e-07, -8.315, 5.556), (-1.918e-07, -7.071, 7.071), (7.768e-07, -5.556, 8.315), (7.768e-07, -3.827, 9.239), (1.075e-06, -1.951, 9.808), (-6.388e-07, -10.0, 7.516e-07), (-1.086e-06, -9.808, -1.951), (1.149e-06, -9.239, -3.827), (-6.388e-07, -8.315, -5.556), (-1.918e-07, -7.071, -7.071), (5.533e-07, -5.556, -8.315), (4.788e-07, -3.827, -9.239), (1.112e-06, -1.951, -9.808), (-1.913, -9.619, 1.951), (-1.802, -9.061, 3.827), (-1.622, -8.155, 5.556), (-1.379, -6.935, 7.071), (-1.084, -5.449, 8.315), (-0.7466, -3.753, 9.239), (-0.3806, -1.913, 9.808), (-1.951, -9.808, 7.516e-07), (-1.913, -9.619, -1.951), (-1.802, -9.061, -3.827), (-1.622, -8.155, -5.556), (-1.379, -6.935, -7.071), (-1.084, -5.449, -8.315), (-0.7466, -3.753, -9.239), (-0.3806, -1.913, -9.808), (-3.753, -9.061, 1.951), (-3.536, -8.536, 3.827), (-3.182, -7.682, 5.556), (-2.706, -6.533, 7.071), (-2.126, -5.133, 8.315), (-1.464, -3.536, 9.239), (-0.7466, -1.802, 9.808), (-3.827, -9.239, 7.516e-07), (-3.753, -9.061, -1.951), (-3.536, -8.536, -3.827), (-3.182, -7.682, -5.556), (-2.706, -6.533, -7.071), (-2.126, -5.133, -8.315), (-1.464, -3.536, -9.239), (-0.7466, -1.802, -9.808), (-5.449, -8.155, 1.951), (-5.133, -7.682, 3.827), (-4.619, -6.913, 5.556), (-3.928, -5.879, 7.071), (-3.087, -4.619, 8.315), (-2.126, -3.182, 9.239), (-1.084, -1.622, 9.808), (-5.944e-07, -3.502e-06, 10.0), (-5.556, -8.315, 7.516e-07), (-5.449, -8.155, -1.951), (-5.133, -7.682, -3.827), (-4.619, -6.913, -5.556), (-3.928, -5.879, -7.071), (-3.087, -4.619, -8.315), (-2.126, -3.182, -9.239), (-1.084, -1.622, -9.808), (-6.935, -6.935, 1.951), (-6.533, -6.533, 3.827), (-5.879, -5.879, 5.556), (-5.0, -5.0, 7.071), (-3.928, -3.928, 8.315), (-2.706, -2.706, 9.239), (-1.379, -1.379, 9.808), (-7.071, -7.071, 7.516e-07), (-6.935, -6.935, -1.951), (-6.533, -6.533, -3.827), (-5.879, -5.879, -5.556), (-5.0, -5.0, -7.071), (-3.928, -3.928, -8.315), (-2.706, -2.706, -9.239), (-1.379, -1.379, -9.808), (-8.155, -5.449, 1.951), (-7.682, -5.133, 3.827), (-6.913, -4.619, 5.556), (-5.879, -3.928, 7.071), (-4.619, -3.087, 8.315), (-3.182, -2.126, 9.239), (-1.622, -1.084, 9.808), (-8.315, -5.556, 7.516e-07), (-8.155, -5.449, -1.951), (-7.682, -5.133, -3.827), (-6.913, -4.619, -5.556), (-5.879, -3.928, -7.071), (-4.619, -3.087, -8.315), (-3.182, -2.126, -9.239), (-1.622, -1.084, -9.808), (-9.061, -3.753, 1.951), (-8.536, -3.536, 3.827), (-7.682, -3.182, 5.556), (-6.533, -2.706, 7.071), (-5.133, -2.126, 8.315), (-3.536, -1.464, 9.239), (-1.802, -0.7466, 9.808), (-9.239, -3.827, 7.516e-07), (-9.061, -3.753, -1.951), (-8.536, -3.536, -3.827), (-7.682, -3.182, -5.556), (-6.533, -2.706, -7.071), (-5.133, -2.126, -8.315), (-3.536, -1.464, -9.239), (-1.802, -0.7466, -9.808), (-9.619, -1.913, 1.951), (-9.061, -1.802, 3.827), (-8.155, -1.622, 5.556), (-6.935, -1.379, 7.071), (-5.449, -1.084, 8.315), (-3.753, -0.7466, 9.239), (-1.913, -0.3806, 9.808), (-9.808, -1.951, 7.516e-07), (-9.619, -1.913, -1.951), (-9.061, -1.802, -3.827), (-8.155, -1.622, -5.556), (-6.935, -1.379, -7.071), (-5.449, -1.084, -8.315), (-3.753, -0.7466, -9.239), (-1.913, -0.3806, -9.808)], [], [(8, 7, 22, 23), (10, 9, 24, 25), (6, 413, 21), (9, 8, 23, 24), (4, 5, 20, 19), (5, 6, 21, 20), (7, 0, 15, 22), (12, 11, 26, 27), (0, 1, 16, 15), (13, 12, 27, 28), (1, 2, 17, 16), (14, 13, 28, 29), (2, 3, 18, 17), (11, 10, 25, 26), (285, 14, 29), (3, 4, 19, 18), (26, 25, 40, 41), (285, 29, 44), (18, 19, 34, 33), (25, 24, 39, 40), (19, 20, 35, 34), (24, 23, 38, 39), (20, 21, 36, 35), (23, 22, 37, 38), (21, 413, 36), (22, 15, 30, 37), (27, 26, 41, 42), (15, 16, 31, 30), (28, 27, 42, 43), (16, 17, 32, 31), (29, 28, 43, 44), (17, 18, 33, 32), (37, 30, 45, 52), (42, 41, 56, 57), (30, 31, 46, 45), (43, 42, 57, 58), (31, 32, 47, 46), (44, 43, 58, 59), (32, 33, 48, 47), (41, 40, 55, 56), (285, 44, 59), (33, 34, 49, 48), (40, 39, 54, 55), (34, 35, 50, 49), (39, 38, 53, 54), (35, 36, 51, 50), (38, 37, 52, 53), (36, 413, 51), (48, 49, 64, 63), (55, 54, 69, 70), (49, 50, 65, 64), (54, 53, 68, 69), (50, 51, 66, 65), (53, 52, 67, 68), (51, 413, 66), (52, 45, 60, 67), (57, 56, 71, 72), (45, 46, 61, 60), (58, 57, 72, 73), (46, 47, 62, 61), (59, 58, 73, 74), (47, 48, 63, 62), (56, 55, 70, 71), (285, 59, 74), (72, 71, 86, 87), (60, 61, 76, 75), (73, 72, 87, 88), (61, 62, 77, 76), (74, 73, 88, 89), (62, 63, 78, 77), (71, 70, 85, 86), (285, 74, 89), (63, 64, 79, 78), (70, 69, 84, 85), (64, 65, 80, 79), (69, 68, 83, 84), (65, 66, 81, 80), (68, 67, 82, 83), (66, 413, 81), (67, 60, 75, 82), (85, 84, 99, 100), (79, 80, 95, 94), (84, 83, 98, 99), (80, 81, 96, 95), (83, 82, 97, 98), (81, 413, 96), (82, 75, 90, 97), (87, 86, 101, 102), (75, 76, 91, 90), (88, 87, 102, 103), (76, 77, 92, 91), (89, 88, 103, 104), (77, 78, 93, 92), (86, 85, 100, 101), (285, 89, 104), (78, 79, 94, 93), (90, 91, 106, 105), (103, 102, 117, 118), (91, 92, 107, 106), (104, 103, 118, 119), (92, 93, 108, 107), (101, 100, 115, 116), (285, 104, 119), (93, 94, 109, 108), (100, 99, 114, 115), (94, 95, 110, 109), (99, 98, 113, 114), (95, 96, 111, 110), (98, 97, 112, 113), (96, 413, 111), (97, 90, 105, 112), (102, 101, 116, 117), (109, 110, 125, 124), (114, 113, 128, 129), (110, 111, 126, 125), (113, 112, 127, 128), (111, 413, 126), (112, 105, 120, 127), (117, 116, 131, 132), (105, 106, 121, 120), (118, 117, 132, 133), (106, 107, 122, 121), (119, 118, 133, 134), (107, 108, 123, 122), (116, 115, 130, 131), (285, 119, 134), (108, 109, 124, 123), (115, 114, 129, 130), (133, 132, 147, 148), (121, 122, 137, 136), (134, 133, 148, 149), (122, 123, 138, 137), (131, 130, 145, 146), (285, 134, 149), (123, 124, 139, 138), (130, 129, 144, 145), (124, 125, 140, 139), (129, 128, 143, 144), (125, 126, 141, 140), (128, 127, 142, 143), (126, 413, 141), (127, 120, 135, 142), (132, 131, 146, 147), (120, 121, 136, 135), (140, 141, 156, 155), (143, 142, 157, 158), (141, 413, 156), (142, 135, 150, 157), (147, 146, 161, 162), (135, 136, 151, 150), (148, 147, 162, 163), (136, 137, 152, 151), (149, 148, 163, 164), (137, 138, 153, 152), (146, 145, 160, 161), (285, 149, 164), (138, 139, 154, 153), (145, 144, 159, 160), (139, 140, 155, 154), (144, 143, 158, 159), (164, 163, 178, 179), (152, 153, 168, 167), (161, 160, 175, 176), (285, 164, 179), (153, 154, 169, 168), (160, 159, 174, 175), (154, 155, 170, 169), (159, 158, 173, 174), (155, 156, 171, 170), (158, 157, 172, 173), (156, 413, 171), (157, 150, 165, 172), (162, 161, 176, 177), (150, 151, 166, 165), (163, 162, 177, 178), (151, 152, 167, 166), (173, 172, 187, 188), (171, 413, 186), (172, 165, 180, 187), (177, 176, 191, 192), (165, 166, 181, 180), (178, 177, 192, 193), (166, 167, 182, 181), (179, 178, 193, 194), (167, 168, 183, 182), (176, 175, 190, 191), (285, 179, 194), (168, 169, 184, 183), (175, 174, 189, 190), (169, 170, 185, 184), (174, 173, 188, 189), (170, 171, 186, 185), (182, 183, 198, 197), (191, 190, 205, 206), (285, 194, 209), (183, 184, 199, 198), (190, 189, 204, 205), (184, 185, 200, 199), (189, 188, 203, 204), (185, 186, 201, 200), (188, 187, 202, 203), (186, 413, 201), (187, 180, 195, 202), (192, 191, 206, 207), (180, 181, 196, 195), (193, 192, 207, 208), (181, 182, 197, 196), (194, 193, 208, 209), (201, 413, 216), (202, 195, 210, 217), (207, 206, 221, 222), (195, 196, 211, 210), (208, 207, 222, 223), (196, 197, 212, 211), (209, 208, 223, 224), (197, 198, 213, 212), (206, 205, 220, 221), (285, 209, 224), (198, 199, 214, 213), (205, 204, 219, 220), (199, 200, 215, 214), (204, 203, 218, 219), (200, 201, 216, 215), (203, 202, 217, 218), (221, 220, 235, 236), (285, 224, 239), (213, 214, 229, 228), (220, 219, 234, 235), (214, 215, 230, 229), (219, 218, 233, 234), (215, 216, 231, 230), (218, 217, 232, 233), (216, 413, 231), (217, 210, 225, 232), (222, 221, 236, 237), (210, 211, 226, 225), (223, 222, 237, 238), (211, 212, 227, 226), (224, 223, 238, 239), (212, 213, 228, 227), (232, 225, 240, 247), (237, 236, 251, 252), (225, 226, 241, 240), (238, 237, 252, 253), (226, 227, 242, 241), (239, 238, 253, 254), (227, 228, 243, 242), (236, 235, 250, 251), (285, 239, 254), (228, 229, 244, 243), (235, 234, 249, 250), (229, 230, 245, 244), (234, 233, 248, 249), (230, 231, 246, 245), (233, 232, 247, 248), (231, 413, 246), (243, 244, 259, 258), (250, 249, 264, 265), (244, 245, 260, 259), (249, 248, 263, 264), (245, 246, 261, 260), (248, 247, 262, 263), (246, 413, 261), (247, 240, 255, 262), (252, 251, 266, 267), (240, 241, 256, 255), (253, 252, 267, 268), (241, 242, 257, 256), (254, 253, 268, 269), (242, 243, 258, 257), (251, 250, 265, 266), (285, 254, 269), (267, 266, 281, 282), (255, 256, 271, 270), (268, 267, 282, 283), (256, 257, 272, 271), (269, 268, 283, 284), (257, 258, 273, 272), (266, 265, 280, 281), (285, 269, 284), (258, 259, 274, 273), (265, 264, 279, 280), (259, 260, 275, 274), (264, 263, 278, 279), (260, 261, 276, 275), (263, 262, 277, 278), (261, 413, 276), (262, 255, 270, 277), (274, 275, 291, 290), (279, 278, 294, 295), (275, 276, 292, 291), (278, 277, 293, 294), (276, 413, 292), (277, 270, 286, 293), (282, 281, 297, 298), (270, 271, 287, 286), (283, 282, 298, 299), (271, 272, 288, 287), (284, 283, 299, 300), (272, 273, 289, 288), (281, 280, 296, 297), (285, 284, 300), (273, 274, 290, 289), (280, 279, 295, 296), (299, 298, 313, 314), (287, 288, 303, 302), (300, 299, 314, 315), (288, 289, 304, 303), (297, 296, 311, 312), (285, 300, 315), (289, 290, 305, 304), (296, 295, 310, 311), (290, 291, 306, 305), (295, 294, 309, 310), (291, 292, 307, 306), (294, 293, 308, 309), (292, 413, 307), (293, 286, 301, 308), (298, 297, 312, 313), (286, 287, 302, 301), (310, 309, 324, 325), (306, 307, 322, 321), (309, 308, 323, 324), (307, 413, 322), (308, 301, 316, 323), (313, 312, 327, 328), (301, 302, 317, 316), (314, 313, 328, 329), (302, 303, 318, 317), (315, 314, 329, 330), (303, 304, 319, 318), (312, 311, 326, 327), (285, 315, 330), (304, 305, 320, 319), (311, 310, 325, 326), (305, 306, 321, 320), (317, 318, 333, 332), (330, 329, 344, 345), (318, 319, 334, 333), (327, 326, 341, 342), (285, 330, 345), (319, 320, 335, 334), (326, 325, 340, 341), (320, 321, 336, 335), (325, 324, 339, 340), (321, 322, 337, 336), (324, 323, 338, 339), (322, 413, 337), (323, 316, 331, 338), (328, 327, 342, 343), (316, 317, 332, 331), (329, 328, 343, 344), (336, 337, 352, 351), (339, 338, 353, 354), (337, 413, 352), (338, 331, 346, 353), (343, 342, 357, 358), (331, 332, 347, 346), (344, 343, 358, 359), (332, 333, 348, 347), (345, 344, 359, 360), (333, 334, 349, 348), (342, 341, 356, 357), (285, 345, 360), (334, 335, 350, 349), (341, 340, 355, 356), (335, 336, 351, 350), (340, 339, 354, 355), (360, 359, 374, 375), (348, 349, 364, 363), (357, 356, 371, 372), (285, 360, 375), (349, 350, 365, 364), (356, 355, 370, 371), (350, 351, 366, 365), (355, 354, 369, 370), (351, 352, 367, 366), (354, 353, 368, 369), (352, 413, 367), (353, 346, 361, 368), (358, 357, 372, 373), (346, 347, 362, 361), (359, 358, 373, 374), (347, 348, 363, 362), (369, 368, 383, 384), (367, 413, 382), (368, 361, 376, 383), (373, 372, 387, 388), (361, 362, 377, 376), (374, 373, 388, 389), (362, 363, 378, 377), (375, 374, 389, 390), (363, 364, 379, 378), (372, 371, 386, 387), (285, 375, 390), (364, 365, 380, 379), (371, 370, 385, 386), (365, 366, 381, 380), (370, 369, 384, 385), (366, 367, 382, 381), (378, 379, 394, 393), (387, 386, 401, 402), (285, 390, 405), (379, 380, 395, 394), (386, 385, 400, 401), (380, 381, 396, 395), (385, 384, 399, 400), (381, 382, 397, 396), (384, 383, 398, 399), (382, 413, 397), (383, 376, 391, 398), (388, 387, 402, 403), (376, 377, 392, 391), (389, 388, 403, 404), (377, 378, 393, 392), (390, 389, 404, 405), (397, 413, 412), (398, 391, 406, 414), (403, 402, 418, 419), (391, 392, 407, 406), (404, 403, 419, 420), (392, 393, 408, 407), (405, 404, 420, 421), (393, 394, 409, 408), (402, 401, 417, 418), (285, 405, 421), (394, 395, 410, 409), (401, 400, 416, 417), (395, 396, 411, 410), (400, 399, 415, 416), (396, 397, 412, 411), (399, 398, 414, 415), (285, 421, 436), (409, 410, 426, 425), (417, 416, 431, 432), (410, 411, 427, 426), (416, 415, 430, 431), (411, 412, 428, 427), (415, 414, 429, 430), (412, 413, 428), (414, 406, 422, 429), (419, 418, 433, 434), (406, 407, 423, 422), (420, 419, 434, 435), (407, 408, 424, 423), (421, 420, 435, 436), (408, 409, 425, 424), (418, 417, 432, 433), (434, 433, 448, 449), (422, 423, 438, 437), (435, 434, 449, 450), (423, 424, 439, 438), (436, 435, 450, 451), (424, 425, 440, 439), (433, 432, 447, 448), (285, 436, 451), (425, 426, 441, 440), (432, 431, 446, 447), (426, 427, 442, 441), (431, 430, 445, 446), (427, 428, 443, 442), (430, 429, 444, 445), (428, 413, 443), (429, 422, 437, 444), (447, 446, 461, 462), (441, 442, 457, 456), (446, 445, 460, 461), (442, 443, 458, 457), (445, 444, 459, 460), (443, 413, 458), (444, 437, 452, 459), (449, 448, 463, 464), (437, 438, 453, 452), (450, 449, 464, 465), (438, 439, 454, 453), (451, 450, 465, 466), (439, 440, 455, 454), (448, 447, 462, 463), (285, 451, 466), (440, 441, 456, 455), (452, 453, 468, 467), (465, 464, 479, 480), (453, 454, 469, 468), (466, 465, 480, 481), (454, 455, 470, 469), (463, 462, 477, 478), (285, 466, 481), (455, 456, 471, 470), (462, 461, 476, 477), (456, 457, 472, 471), (461, 460, 475, 476), (457, 458, 473, 472), (460, 459, 474, 475), (458, 413, 473), (459, 452, 467, 474), (464, 463, 478, 479), (471, 472, 5, 4), (476, 475, 8, 9), (472, 473, 6, 5), (475, 474, 7, 8), (473, 413, 6), (474, 467, 0, 7), (479, 478, 11, 12), (467, 468, 1, 0), (480, 479, 12, 13), (468, 469, 2, 1), (481, 480, 13, 14), (469, 470, 3, 2), (478, 477, 10, 11), (285, 481, 14), (470, 471, 4, 3), (477, 476, 9, 10), (490, 489, 504, 505), (492, 491, 506, 507), (488, 895, 503), (491, 490, 505, 506), (486, 487, 502, 501), (487, 488, 503, 502), (489, 482, 497, 504), (494, 493, 508, 509), (482, 483, 498, 497), (495, 494, 509, 510), (483, 484, 499, 498), (496, 495, 510, 511), (484, 485, 500, 499), (493, 492, 507, 508), (767, 496, 511), (485, 486, 501, 500), (508, 507, 522, 523), (767, 511, 526), (500, 501, 516, 515), (507, 506, 521, 522), (501, 502, 517, 516), (506, 505, 520, 521), (502, 503, 518, 517), (505, 504, 519, 520), (503, 895, 518), (504, 497, 512, 519), (509, 508, 523, 524), (497, 498, 513, 512), (510, 509, 524, 525), (498, 499, 514, 513), (511, 510, 525, 526), (499, 500, 515, 514), (519, 512, 527, 534), (524, 523, 538, 539), (512, 513, 528, 527), (525, 524, 539, 540), (513, 514, 529, 528), (526, 525, 540, 541), (514, 515, 530, 529), (523, 522, 537, 538), (767, 526, 541), (515, 516, 531, 530), (522, 521, 536, 537), (516, 517, 532, 531), (521, 520, 535, 536), (517, 518, 533, 532), (520, 519, 534, 535), (518, 895, 533), (530, 531, 546, 545), (537, 536, 551, 552), (531, 532, 547, 546), (536, 535, 550, 551), (532, 533, 548, 547), (535, 534, 549, 550), (533, 895, 548), (534, 527, 542, 549), (539, 538, 553, 554), (527, 528, 543, 542), (540, 539, 554, 555), (528, 529, 544, 543), (541, 540, 555, 556), (529, 530, 545, 544), (538, 537, 552, 553), (767, 541, 556), (554, 553, 568, 569), (542, 543, 558, 557), (555, 554, 569, 570), (543, 544, 559, 558), (556, 555, 570, 571), (544, 545, 560, 559), (553, 552, 567, 568), (767, 556, 571), (545, 546, 561, 560), (552, 551, 566, 567), (546, 547, 562, 561), (551, 550, 565, 566), (547, 548, 563, 562), (550, 549, 564, 565), (548, 895, 563), (549, 542, 557, 564), (567, 566, 581, 582), (561, 562, 577, 576), (566, 565, 580, 581), (562, 563, 578, 577), (565, 564, 579, 580), (563, 895, 578), (564, 557, 572, 579), (569, 568, 583, 584), (557, 558, 573, 572), (570, 569, 584, 585), (558, 559, 574, 573), (571, 570, 585, 586), (559, 560, 575, 574), (568, 567, 582, 583), (767, 571, 586), (560, 561, 576, 575), (572, 573, 588, 587), (585, 584, 599, 600), (573, 574, 589, 588), (586, 585, 600, 601), (574, 575, 590, 589), (583, 582, 597, 598), (767, 586, 601), (575, 576, 591, 590), (582, 581, 596, 597), (576, 577, 592, 591), (581, 580, 595, 596), (577, 578, 593, 592), (580, 579, 594, 595), (578, 895, 593), (579, 572, 587, 594), (584, 583, 598, 599), (591, 592, 607, 606), (596, 595, 610, 611), (592, 593, 608, 607), (595, 594, 609, 610), (593, 895, 608), (594, 587, 602, 609), (599, 598, 613, 614), (587, 588, 603, 602), (600, 599, 614, 615), (588, 589, 604, 603), (601, 600, 615, 616), (589, 590, 605, 604), (598, 597, 612, 613), (767, 601, 616), (590, 591, 606, 605), (597, 596, 611, 612), (615, 614, 629, 630), (603, 604, 619, 618), (616, 615, 630, 631), (604, 605, 620, 619), (613, 612, 627, 628), (767, 616, 631), (605, 606, 621, 620), (612, 611, 626, 627), (606, 607, 622, 621), (611, 610, 625, 626), (607, 608, 623, 622), (610, 609, 624, 625), (608, 895, 623), (609, 602, 617, 624), (614, 613, 628, 629), (602, 603, 618, 617), (622, 623, 638, 637), (625, 624, 639, 640), (623, 895, 638), (624, 617, 632, 639), (629, 628, 643, 644), (617, 618, 633, 632), (630, 629, 644, 645), (618, 619, 634, 633), (631, 630, 645, 646), (619, 620, 635, 634), (628, 627, 642, 643), (767, 631, 646), (620, 621, 636, 635), (627, 626, 641, 642), (621, 622, 637, 636), (626, 625, 640, 641), (646, 645, 660, 661), (634, 635, 650, 649), (643, 642, 657, 658), (767, 646, 661), (635, 636, 651, 650), (642, 641, 656, 657), (636, 637, 652, 651), (641, 640, 655, 656), (637, 638, 653, 652), (640, 639, 654, 655), (638, 895, 653), (639, 632, 647, 654), (644, 643, 658, 659), (632, 633, 648, 647), (645, 644, 659, 660), (633, 634, 649, 648), (655, 654, 669, 670), (653, 895, 668), (654, 647, 662, 669), (659, 658, 673, 674), (647, 648, 663, 662), (660, 659, 674, 675), (648, 649, 664, 663), (661, 660, 675, 676), (649, 650, 665, 664), (658, 657, 672, 673), (767, 661, 676), (650, 651, 666, 665), (657, 656, 671, 672), (651, 652, 667, 666), (656, 655, 670, 671), (652, 653, 668, 667), (664, 665, 680, 679), (673, 672, 687, 688), (767, 676, 691), (665, 666, 681, 680), (672, 671, 686, 687), (666, 667, 682, 681), (671, 670, 685, 686), (667, 668, 683, 682), (670, 669, 684, 685), (668, 895, 683), (669, 662, 677, 684), (674, 673, 688, 689), (662, 663, 678, 677), (675, 674, 689, 690), (663, 664, 679, 678), (676, 675, 690, 691), (683, 895, 698), (684, 677, 692, 699), (689, 688, 703, 704), (677, 678, 693, 692), (690, 689, 704, 705), (678, 679, 694, 693), (691, 690, 705, 706), (679, 680, 695, 694), (688, 687, 702, 703), (767, 691, 706), (680, 681, 696, 695), (687, 686, 701, 702), (681, 682, 697, 696), (686, 685, 700, 701), (682, 683, 698, 697), (685, 684, 699, 700), (703, 702, 717, 718), (767, 706, 721), (695, 696, 711, 710), (702, 701, 716, 717), (696, 697, 712, 711), (701, 700, 715, 716), (697, 698, 713, 712), (700, 699, 714, 715), (698, 895, 713), (699, 692, 707, 714), (704, 703, 718, 719), (692, 693, 708, 707), (705, 704, 719, 720), (693, 694, 709, 708), (706, 705, 720, 721), (694, 695, 710, 709), (714, 707, 722, 729), (719, 718, 733, 734), (707, 708, 723, 722), (720, 719, 734, 735), (708, 709, 724, 723), (721, 720, 735, 736), (709, 710, 725, 724), (718, 717, 732, 733), (767, 721, 736), (710, 711, 726, 725), (717, 716, 731, 732), (711, 712, 727, 726), (716, 715, 730, 731), (712, 713, 728, 727), (715, 714, 729, 730), (713, 895, 728), (725, 726, 741, 740), (732, 731, 746, 747), (726, 727, 742, 741), (731, 730, 745, 746), (727, 728, 743, 742), (730, 729, 744, 745), (728, 895, 743), (729, 722, 737, 744), (734, 733, 748, 749), (722, 723, 738, 737), (735, 734, 749, 750), (723, 724, 739, 738), (736, 735, 750, 751), (724, 725, 740, 739), (733, 732, 747, 748), (767, 736, 751), (749, 748, 763, 764), (737, 738, 753, 752), (750, 749, 764, 765), (738, 739, 754, 753), (751, 750, 765, 766), (739, 740, 755, 754), (748, 747, 762, 763), (767, 751, 766), (740, 741, 756, 755), (747, 746, 761, 762), (741, 742, 757, 756), (746, 745, 760, 761), (742, 743, 758, 757), (745, 744, 759, 760), (743, 895, 758), (744, 737, 752, 759), (756, 757, 773, 772), (761, 760, 776, 777), (757, 758, 774, 773), (760, 759, 775, 776), (758, 895, 774), (759, 752, 768, 775), (764, 763, 779, 780), (752, 753, 769, 768), (765, 764, 780, 781), (753, 754, 770, 769), (766, 765, 781, 782), (754, 755, 771, 770), (763, 762, 778, 779), (767, 766, 782), (755, 756, 772, 771), (762, 761, 777, 778), (781, 780, 795, 796), (769, 770, 785, 784), (782, 781, 796, 797), (770, 771, 786, 785), (779, 778, 793, 794), (767, 782, 797), (771, 772, 787, 786), (778, 777, 792, 793), (772, 773, 788, 787), (777, 776, 791, 792), (773, 774, 789, 788), (776, 775, 790, 791), (774, 895, 789), (775, 768, 783, 790), (780, 779, 794, 795), (768, 769, 784, 783), (792, 791, 806, 807), (788, 789, 804, 803), (791, 790, 805, 806), (789, 895, 804), (790, 783, 798, 805), (795, 794, 809, 810), (783, 784, 799, 798), (796, 795, 810, 811), (784, 785, 800, 799), (797, 796, 811, 812), (785, 786, 801, 800), (794, 793, 808, 809), (767, 797, 812), (786, 787, 802, 801), (793, 792, 807, 808), (787, 788, 803, 802), (799, 800, 815, 814), (812, 811, 826, 827), (800, 801, 816, 815), (809, 808, 823, 824), (767, 812, 827), (801, 802, 817, 816), (808, 807, 822, 823), (802, 803, 818, 817), (807, 806, 821, 822), (803, 804, 819, 818), (806, 805, 820, 821), (804, 895, 819), (805, 798, 813, 820), (810, 809, 824, 825), (798, 799, 814, 813), (811, 810, 825, 826), (818, 819, 834, 833), (821, 820, 835, 836), (819, 895, 834), (820, 813, 828, 835), (825, 824, 839, 840), (813, 814, 829, 828), (826, 825, 840, 841), (814, 815, 830, 829), (827, 826, 841, 842), (815, 816, 831, 830), (824, 823, 838, 839), (767, 827, 842), (816, 817, 832, 831), (823, 822, 837, 838), (817, 818, 833, 832), (822, 821, 836, 837), (842, 841, 856, 857), (830, 831, 846, 845), (839, 838, 853, 854), (767, 842, 857), (831, 832, 847, 846), (838, 837, 852, 853), (832, 833, 848, 847), (837, 836, 851, 852), (833, 834, 849, 848), (836, 835, 850, 851), (834, 895, 849), (835, 828, 843, 850), (840, 839, 854, 855), (828, 829, 844, 843), (841, 840, 855, 856), (829, 830, 845, 844), (851, 850, 865, 866), (849, 895, 864), (850, 843, 858, 865), (855, 854, 869, 870), (843, 844, 859, 858), (856, 855, 870, 871), (844, 845, 860, 859), (857, 856, 871, 872), (845, 846, 861, 860), (854, 853, 868, 869), (767, 857, 872), (846, 847, 862, 861), (853, 852, 867, 868), (847, 848, 863, 862), (852, 851, 866, 867), (848, 849, 864, 863), (860, 861, 876, 875), (869, 868, 883, 884), (767, 872, 887), (861, 862, 877, 876), (868, 867, 882, 883), (862, 863, 878, 877), (867, 866, 881, 882), (863, 864, 879, 878), (866, 865, 880, 881), (864, 895, 879), (865, 858, 873, 880), (870, 869, 884, 885), (858, 859, 874, 873), (871, 870, 885, 886), (859, 860, 875, 874), (872, 871, 886, 887), (879, 895, 894), (880, 873, 888, 896), (885, 884, 900, 901), (873, 874, 889, 888), (886, 885, 901, 902), (874, 875, 890, 889), (887, 886, 902, 903), (875, 876, 891, 890), (884, 883, 899, 900), (767, 887, 903), (876, 877, 892, 891), (883, 882, 898, 899), (877, 878, 893, 892), (882, 881, 897, 898), (878, 879, 894, 893), (881, 880, 896, 897), (767, 903, 918), (891, 892, 908, 907), (899, 898, 913, 914), (892, 893, 909, 908), (898, 897, 912, 913), (893, 894, 910, 909), (897, 896, 911, 912), (894, 895, 910), (896, 888, 904, 911), (901, 900, 915, 916), (888, 889, 905, 904), (902, 901, 916, 917), (889, 890, 906, 905), (903, 902, 917, 918), (890, 891, 907, 906), (900, 899, 914, 915), (916, 915, 930, 931), (904, 905, 920, 919), (917, 916, 931, 932), (905, 906, 921, 920), (918, 917, 932, 933), (906, 907, 922, 921), (915, 914, 929, 930), (767, 918, 933), (907, 908, 923, 922), (914, 913, 928, 929), (908, 909, 924, 923), (913, 912, 927, 928), (909, 910, 925, 924), (912, 911, 926, 927), (910, 895, 925), (911, 904, 919, 926), (929, 928, 943, 944), (923, 924, 939, 938), (928, 927, 942, 943), (924, 925, 940, 939), (927, 926, 941, 942), (925, 895, 940), (926, 919, 934, 941), (931, 930, 945, 946), (919, 920, 935, 934), (932, 931, 946, 947), (920, 921, 936, 935), (933, 932, 947, 948), (921, 922, 937, 936), (930, 929, 944, 945), (767, 933, 948), (922, 923, 938, 937), (934, 935, 950, 949), (947, 946, 961, 962), (935, 936, 951, 950), (948, 947, 962, 963), (936, 937, 952, 951), (945, 944, 959, 960), (767, 948, 963), (937, 938, 953, 952), (944, 943, 958, 959), (938, 939, 954, 953), (943, 942, 957, 958), (939, 940, 955, 954), (942, 941, 956, 957), (940, 895, 955), (941, 934, 949, 956), (946, 945, 960, 961), (953, 954, 487, 486), (958, 957, 490, 491), (954, 955, 488, 487), (957, 956, 489, 490), (955, 895, 488), (956, 949, 482, 489), (961, 960, 493, 494), (949, 950, 483, 482), (962, 961, 494, 495), (950, 951, 484, 483), (963, 962, 495, 496), (951, 952, 485, 484), (960, 959, 492, 493), (767, 963, 496), (952, 953, 486, 485), (959, 958, 491, 492), (972, 971, 986, 987), (974, 973, 988, 989), (970, 1377, 985), (973, 972, 987, 988), (968, 969, 984, 983), (969, 970, 985, 984), (971, 964, 979, 986), (976, 975, 990, 991), (964, 965, 980, 979), (977, 976, 991, 992), (965, 966, 981, 980), (978, 977, 992, 993), (966, 967, 982, 981), (975, 974, 989, 990), (1249, 978, 993), (967, 968, 983, 982), (990, 989, 1004, 1005), (1249, 993, 1008), (982, 983, 998, 997), (989, 988, 1003, 1004), (983, 984, 999, 998), (988, 987, 1002, 1003), (984, 985, 1000, 999), (987, 986, 1001, 1002), (985, 1377, 1000), (986, 979, 994, 1001), (991, 990, 1005, 1006), (979, 980, 995, 994), (992, 991, 1006, 1007), (980, 981, 996, 995), (993, 992, 1007, 1008), (981, 982, 997, 996), (1001, 994, 1009, 1016), (1006, 1005, 1020, 1021), (994, 995, 1010, 1009), (1007, 1006, 1021, 1022), (995, 996, 1011, 1010), (1008, 1007, 1022, 1023), (996, 997, 1012, 1011), (1005, 1004, 1019, 1020), (1249, 1008, 1023), (997, 998, 1013, 1012), (1004, 1003, 1018, 1019), (998, 999, 1014, 1013), (1003, 1002, 1017, 1018), (999, 1000, 1015, 1014), (1002, 1001, 1016, 1017), (1000, 1377, 1015), (1012, 1013, 1028, 1027), (1019, 1018, 1033, 1034), (1013, 1014, 1029, 1028), (1018, 1017, 1032, 1033), (1014, 1015, 1030, 1029), (1017, 1016, 1031, 1032), (1015, 1377, 1030), (1016, 1009, 1024, 1031), (1021, 1020, 1035, 1036), (1009, 1010, 1025, 1024), (1022, 1021, 1036, 1037), (1010, 1011, 1026, 1025), (1023, 1022, 1037, 1038), (1011, 1012, 1027, 1026), (1020, 1019, 1034, 1035), (1249, 1023, 1038), (1036, 1035, 1050, 1051), (1024, 1025, 1040, 1039), (1037, 1036, 1051, 1052), (1025, 1026, 1041, 1040), (1038, 1037, 1052, 1053), (1026, 1027, 1042, 1041), (1035, 1034, 1049, 1050), (1249, 1038, 1053), (1027, 1028, 1043, 1042), (1034, 1033, 1048, 1049), (1028, 1029, 1044, 1043), (1033, 1032, 1047, 1048), (1029, 1030, 1045, 1044), (1032, 1031, 1046, 1047), (1030, 1377, 1045), (1031, 1024, 1039, 1046), (1049, 1048, 1063, 1064), (1043, 1044, 1059, 1058), (1048, 1047, 1062, 1063), (1044, 1045, 1060, 1059), (1047, 1046, 1061, 1062), (1045, 1377, 1060), (1046, 1039, 1054, 1061), (1051, 1050, 1065, 1066), (1039, 1040, 1055, 1054), (1052, 1051, 1066, 1067), (1040, 1041, 1056, 1055), (1053, 1052, 1067, 1068), (1041, 1042, 1057, 1056), (1050, 1049, 1064, 1065), (1249, 1053, 1068), (1042, 1043, 1058, 1057), (1054, 1055, 1070, 1069), (1067, 1066, 1081, 1082), (1055, 1056, 1071, 1070), (1068, 1067, 1082, 1083), (1056, 1057, 1072, 1071), (1065, 1064, 1079, 1080), (1249, 1068, 1083), (1057, 1058, 1073, 1072), (1064, 1063, 1078, 1079), (1058, 1059, 1074, 1073), (1063, 1062, 1077, 1078), (1059, 1060, 1075, 1074), (1062, 1061, 1076, 1077), (1060, 1377, 1075), (1061, 1054, 1069, 1076), (1066, 1065, 1080, 1081), (1073, 1074, 1089, 1088), (1078, 1077, 1092, 1093), (1074, 1075, 1090, 1089), (1077, 1076, 1091, 1092), (1075, 1377, 1090), (1076, 1069, 1084, 1091), (1081, 1080, 1095, 1096), (1069, 1070, 1085, 1084), (1082, 1081, 1096, 1097), (1070, 1071, 1086, 1085), (1083, 1082, 1097, 1098), (1071, 1072, 1087, 1086), (1080, 1079, 1094, 1095), (1249, 1083, 1098), (1072, 1073, 1088, 1087), (1079, 1078, 1093, 1094), (1097, 1096, 1111, 1112), (1085, 1086, 1101, 1100), (1098, 1097, 1112, 1113), (1086, 1087, 1102, 1101), (1095, 1094, 1109, 1110), (1249, 1098, 1113), (1087, 1088, 1103, 1102), (1094, 1093, 1108, 1109), (1088, 1089, 1104, 1103), (1093, 1092, 1107, 1108), (1089, 1090, 1105, 1104), (1092, 1091, 1106, 1107), (1090, 1377, 1105), (1091, 1084, 1099, 1106), (1096, 1095, 1110, 1111), (1084, 1085, 1100, 1099), (1104, 1105, 1120, 1119), (1107, 1106, 1121, 1122), (1105, 1377, 1120), (1106, 1099, 1114, 1121), (1111, 1110, 1125, 1126), (1099, 1100, 1115, 1114), (1112, 1111, 1126, 1127), (1100, 1101, 1116, 1115), (1113, 1112, 1127, 1128), (1101, 1102, 1117, 1116), (1110, 1109, 1124, 1125), (1249, 1113, 1128), (1102, 1103, 1118, 1117), (1109, 1108, 1123, 1124), (1103, 1104, 1119, 1118), (1108, 1107, 1122, 1123), (1128, 1127, 1142, 1143), (1116, 1117, 1132, 1131), (1125, 1124, 1139, 1140), (1249, 1128, 1143), (1117, 1118, 1133, 1132), (1124, 1123, 1138, 1139), (1118, 1119, 1134, 1133), (1123, 1122, 1137, 1138), (1119, 1120, 1135, 1134), (1122, 1121, 1136, 1137), (1120, 1377, 1135), (1121, 1114, 1129, 1136), (1126, 1125, 1140, 1141), (1114, 1115, 1130, 1129), (1127, 1126, 1141, 1142), (1115, 1116, 1131, 1130), (1137, 1136, 1151, 1152), (1135, 1377, 1150), (1136, 1129, 1144, 1151), (1141, 1140, 1155, 1156), (1129, 1130, 1145, 1144), (1142, 1141, 1156, 1157), (1130, 1131, 1146, 1145), (1143, 1142, 1157, 1158), (1131, 1132, 1147, 1146), (1140, 1139, 1154, 1155), (1249, 1143, 1158), (1132, 1133, 1148, 1147), (1139, 1138, 1153, 1154), (1133, 1134, 1149, 1148), (1138, 1137, 1152, 1153), (1134, 1135, 1150, 1149), (1146, 1147, 1162, 1161), (1155, 1154, 1169, 1170), (1249, 1158, 1173), (1147, 1148, 1163, 1162), (1154, 1153, 1168, 1169), (1148, 1149, 1164, 1163), (1153, 1152, 1167, 1168), (1149, 1150, 1165, 1164), (1152, 1151, 1166, 1167), (1150, 1377, 1165), (1151, 1144, 1159, 1166), (1156, 1155, 1170, 1171), (1144, 1145, 1160, 1159), (1157, 1156, 1171, 1172), (1145, 1146, 1161, 1160), (1158, 1157, 1172, 1173), (1165, 1377, 1180), (1166, 1159, 1174, 1181), (1171, 1170, 1185, 1186), (1159, 1160, 1175, 1174), (1172, 1171, 1186, 1187), (1160, 1161, 1176, 1175), (1173, 1172, 1187, 1188), (1161, 1162, 1177, 1176), (1170, 1169, 1184, 1185), (1249, 1173, 1188), (1162, 1163, 1178, 1177), (1169, 1168, 1183, 1184), (1163, 1164, 1179, 1178), (1168, 1167, 1182, 1183), (1164, 1165, 1180, 1179), (1167, 1166, 1181, 1182), (1185, 1184, 1199, 1200), (1249, 1188, 1203), (1177, 1178, 1193, 1192), (1184, 1183, 1198, 1199), (1178, 1179, 1194, 1193), (1183, 1182, 1197, 1198), (1179, 1180, 1195, 1194), (1182, 1181, 1196, 1197), (1180, 1377, 1195), (1181, 1174, 1189, 1196), (1186, 1185, 1200, 1201), (1174, 1175, 1190, 1189), (1187, 1186, 1201, 1202), (1175, 1176, 1191, 1190), (1188, 1187, 1202, 1203), (1176, 1177, 1192, 1191), (1196, 1189, 1204, 1211), (1201, 1200, 1215, 1216), (1189, 1190, 1205, 1204), (1202, 1201, 1216, 1217), (1190, 1191, 1206, 1205), (1203, 1202, 1217, 1218), (1191, 1192, 1207, 1206), (1200, 1199, 1214, 1215), (1249, 1203, 1218), (1192, 1193, 1208, 1207), (1199, 1198, 1213, 1214), (1193, 1194, 1209, 1208), (1198, 1197, 1212, 1213), (1194, 1195, 1210, 1209), (1197, 1196, 1211, 1212), (1195, 1377, 1210), (1207, 1208, 1223, 1222), (1214, 1213, 1228, 1229), (1208, 1209, 1224, 1223), (1213, 1212, 1227, 1228), (1209, 1210, 1225, 1224), (1212, 1211, 1226, 1227), (1210, 1377, 1225), (1211, 1204, 1219, 1226), (1216, 1215, 1230, 1231), (1204, 1205, 1220, 1219), (1217, 1216, 1231, 1232), (1205, 1206, 1221, 1220), (1218, 1217, 1232, 1233), (1206, 1207, 1222, 1221), (1215, 1214, 1229, 1230), (1249, 1218, 1233), (1231, 1230, 1245, 1246), (1219, 1220, 1235, 1234), (1232, 1231, 1246, 1247), (1220, 1221, 1236, 1235), (1233, 1232, 1247, 1248), (1221, 1222, 1237, 1236), (1230, 1229, 1244, 1245), (1249, 1233, 1248), (1222, 1223, 1238, 1237), (1229, 1228, 1243, 1244), (1223, 1224, 1239, 1238), (1228, 1227, 1242, 1243), (1224, 1225, 1240, 1239), (1227, 1226, 1241, 1242), (1225, 1377, 1240), (1226, 1219, 1234, 1241), (1238, 1239, 1255, 1254), (1243, 1242, 1258, 1259), (1239, 1240, 1256, 1255), (1242, 1241, 1257, 1258), (1240, 1377, 1256), (1241, 1234, 1250, 1257), (1246, 1245, 1261, 1262), (1234, 1235, 1251, 1250), (1247, 1246, 1262, 1263), (1235, 1236, 1252, 1251), (1248, 1247, 1263, 1264), (1236, 1237, 1253, 1252), (1245, 1244, 1260, 1261), (1249, 1248, 1264), (1237, 1238, 1254, 1253), (1244, 1243, 1259, 1260), (1263, 1262, 1277, 1278), (1251, 1252, 1267, 1266), (1264, 1263, 1278, 1279), (1252, 1253, 1268, 1267), (1261, 1260, 1275, 1276), (1249, 1264, 1279), (1253, 1254, 1269, 1268), (1260, 1259, 1274, 1275), (1254, 1255, 1270, 1269), (1259, 1258, 1273, 1274), (1255, 1256, 1271, 1270), (1258, 1257, 1272, 1273), (1256, 1377, 1271), (1257, 1250, 1265, 1272), (1262, 1261, 1276, 1277), (1250, 1251, 1266, 1265), (1274, 1273, 1288, 1289), (1270, 1271, 1286, 1285), (1273, 1272, 1287, 1288), (1271, 1377, 1286), (1272, 1265, 1280, 1287), (1277, 1276, 1291, 1292), (1265, 1266, 1281, 1280), (1278, 1277, 1292, 1293), (1266, 1267, 1282, 1281), (1279, 1278, 1293, 1294), (1267, 1268, 1283, 1282), (1276, 1275, 1290, 1291), (1249, 1279, 1294), (1268, 1269, 1284, 1283), (1275, 1274, 1289, 1290), (1269, 1270, 1285, 1284), (1281, 1282, 1297, 1296), (1294, 1293, 1308, 1309), (1282, 1283, 1298, 1297), (1291, 1290, 1305, 1306), (1249, 1294, 1309), (1283, 1284, 1299, 1298), (1290, 1289, 1304, 1305), (1284, 1285, 1300, 1299), (1289, 1288, 1303, 1304), (1285, 1286, 1301, 1300), (1288, 1287, 1302, 1303), (1286, 1377, 1301), (1287, 1280, 1295, 1302), (1292, 1291, 1306, 1307), (1280, 1281, 1296, 1295), (1293, 1292, 1307, 1308), (1300, 1301, 1316, 1315), (1303, 1302, 1317, 1318), (1301, 1377, 1316), (1302, 1295, 1310, 1317), (1307, 1306, 1321, 1322), (1295, 1296, 1311, 1310), (1308, 1307, 1322, 1323), (1296, 1297, 1312, 1311), (1309, 1308, 1323, 1324), (1297, 1298, 1313, 1312), (1306, 1305, 1320, 1321), (1249, 1309, 1324), (1298, 1299, 1314, 1313), (1305, 1304, 1319, 1320), (1299, 1300, 1315, 1314), (1304, 1303, 1318, 1319), (1324, 1323, 1338, 1339), (1312, 1313, 1328, 1327), (1321, 1320, 1335, 1336), (1249, 1324, 1339), (1313, 1314, 1329, 1328), (1320, 1319, 1334, 1335), (1314, 1315, 1330, 1329), (1319, 1318, 1333, 1334), (1315, 1316, 1331, 1330), (1318, 1317, 1332, 1333), (1316, 1377, 1331), (1317, 1310, 1325, 1332), (1322, 1321, 1336, 1337), (1310, 1311, 1326, 1325), (1323, 1322, 1337, 1338), (1311, 1312, 1327, 1326), (1333, 1332, 1347, 1348), (1331, 1377, 1346), (1332, 1325, 1340, 1347), (1337, 1336, 1351, 1352), (1325, 1326, 1341, 1340), (1338, 1337, 1352, 1353), (1326, 1327, 1342, 1341), (1339, 1338, 1353, 1354), (1327, 1328, 1343, 1342), (1336, 1335, 1350, 1351), (1249, 1339, 1354), (1328, 1329, 1344, 1343), (1335, 1334, 1349, 1350), (1329, 1330, 1345, 1344), (1334, 1333, 1348, 1349), (1330, 1331, 1346, 1345), (1342, 1343, 1358, 1357), (1351, 1350, 1365, 1366), (1249, 1354, 1369), (1343, 1344, 1359, 1358), (1350, 1349, 1364, 1365), (1344, 1345, 1360, 1359), (1349, 1348, 1363, 1364), (1345, 1346, 1361, 1360), (1348, 1347, 1362, 1363), (1346, 1377, 1361), (1347, 1340, 1355, 1362), (1352, 1351, 1366, 1367), (1340, 1341, 1356, 1355), (1353, 1352, 1367, 1368), (1341, 1342, 1357, 1356), (1354, 1353, 1368, 1369), (1361, 1377, 1376), (1362, 1355, 1370, 1378), (1367, 1366, 1382, 1383), (1355, 1356, 1371, 1370), (1368, 1367, 1383, 1384), (1356, 1357, 1372, 1371), (1369, 1368, 1384, 1385), (1357, 1358, 1373, 1372), (1366, 1365, 1381, 1382), (1249, 1369, 1385), (1358, 1359, 1374, 1373), (1365, 1364, 1380, 1381), (1359, 1360, 1375, 1374), (1364, 1363, 1379, 1380), (1360, 1361, 1376, 1375), (1363, 1362, 1378, 1379), (1249, 1385, 1400), (1373, 1374, 1390, 1389), (1381, 1380, 1395, 1396), (1374, 1375, 1391, 1390), (1380, 1379, 1394, 1395), (1375, 1376, 1392, 1391), (1379, 1378, 1393, 1394), (1376, 1377, 1392), (1378, 1370, 1386, 1393), (1383, 1382, 1397, 1398), (1370, 1371, 1387, 1386), (1384, 1383, 1398, 1399), (1371, 1372, 1388, 1387), (1385, 1384, 1399, 1400), (1372, 1373, 1389, 1388), (1382, 1381, 1396, 1397), (1398, 1397, 1412, 1413), (1386, 1387, 1402, 1401), (1399, 1398, 1413, 1414), (1387, 1388, 1403, 1402), (1400, 1399, 1414, 1415), (1388, 1389, 1404, 1403), (1397, 1396, 1411, 1412), (1249, 1400, 1415), (1389, 1390, 1405, 1404), (1396, 1395, 1410, 1411), (1390, 1391, 1406, 1405), (1395, 1394, 1409, 1410), (1391, 1392, 1407, 1406), (1394, 1393, 1408, 1409), (1392, 1377, 1407), (1393, 1386, 1401, 1408), (1411, 1410, 1425, 1426), (1405, 1406, 1421, 1420), (1410, 1409, 1424, 1425), (1406, 1407, 1422, 1421), (1409, 1408, 1423, 1424), (1407, 1377, 1422), (1408, 1401, 1416, 1423), (1413, 1412, 1427, 1428), (1401, 1402, 1417, 1416), (1414, 1413, 1428, 1429), (1402, 1403, 1418, 1417), (1415, 1414, 1429, 1430), (1403, 1404, 1419, 1418), (1412, 1411, 1426, 1427), (1249, 1415, 1430), (1404, 1405, 1420, 1419), (1416, 1417, 1432, 1431), (1429, 1428, 1443, 1444), (1417, 1418, 1433, 1432), (1430, 1429, 1444, 1445), (1418, 1419, 1434, 1433), (1427, 1426, 1441, 1442), (1249, 1430, 1445), (1419, 1420, 1435, 1434), (1426, 1425, 1440, 1441), (1420, 1421, 1436, 1435), (1425, 1424, 1439, 1440), (1421, 1422, 1437, 1436), (1424, 1423, 1438, 1439), (1422, 1377, 1437), (1423, 1416, 1431, 1438), (1428, 1427, 1442, 1443), (1435, 1436, 969, 968), (1440, 1439, 972, 973), (1436, 1437, 970, 969), (1439, 1438, 971, 972), (1437, 1377, 970), (1438, 1431, 964, 971), (1443, 1442, 975, 976), (1431, 1432, 965, 964), (1444, 1443, 976, 977), (1432, 1433, 966, 965), (1445, 1444, 977, 978), (1433, 1434, 967, 966), (1442, 1441, 974, 975), (1249, 1445, 978), (1434, 1435, 968, 967), (1441, 1440, 973, 974)])
me_cube_002.polygons.foreach_set('use_smooth', [True] * 1536)
me_cube_002.polygons.foreach_set('material_index', [0, 0, 0, 0, 0, 0, 0, 0, 0, 0, 0, 0, 0, 0, 0, 0, 0, 0, 0, 0, 0, 0, 0, 0, 0, 0, 0, 0, 0, 0, 0, 0, 0, 0, 0, 0, 0, 0, 0, 0, 0, 0, 0, 0, 0, 0, 0, 0, 0, 0, 0, 0, 0, 0, 0, 0, 0, 0, 0, 0, 0, 0, 0, 0, 0, 0, 0, 0, 0, 0, 0, 0, 0, 0, 0, 0, 0, 0, 0, 0, 0, 0, 0, 0, 0, 0, 0, 0, 0, 0, 0, 0, 0, 0, 0, 0, 0, 0, 0, 0, 0, 0, 0, 0, 0, 0, 0, 0, 0, 0, 0, 0, 0, 0, 0, 0, 0, 0, 0, 0, 0, 0, 0, 0, 0, 0, 0, 0, 0, 0, 0, 0, 0, 0, 0, 0, 0, 0, 0, 0, 0, 0, 0, 0, 0, 0, 0, 0, 0, 0, 0, 0, 0, 0, 0, 0, 0, 0, 0, 0, 0, 0, 0, 0, 0, 0, 0, 0, 0, 0, 0, 0, 0, 0, 0, 0, 0, 0, 0, 0, 0, 0, 0, 0, 0, 0, 0, 0, 0, 0, 0, 0, 0, 0, 0, 0, 0, 0, 0, 0, 0, 0, 0, 0, 0, 0, 0, 0, 0, 0, 0, 0, 0, 0, 0, 0, 0, 0, 0, 0, 0, 0, 0, 0, 0, 0, 0, 0, 0, 0, 0, 0, 0, 0, 0, 0, 0, 0, 0, 0, 0, 0, 0, 0, 0, 0, 0, 0, 0, 0, 0, 0, 0, 0, 0, 0, 0, 0, 0, 0, 0, 0, 0, 0, 0, 0, 0, 0, 0, 0, 0, 0, 0, 0, 0, 0, 0, 0, 0, 0, 0, 0, 0, 0, 0, 0, 0, 0, 0, 0, 0, 0, 0, 0, 0, 0, 0, 0, 0, 0, 0, 0, 0, 0, 0, 0, 0, 0, 0, 0, 0, 0, 0, 0, 0, 0, 0, 0, 0, 0, 0, 0, 0, 0, 0, 0, 0, 0, 0, 0, 0, 0, 0, 0, 0, 0, 0, 0, 0, 0, 0, 0, 0, 0, 0, 0, 0, 0, 0, 0, 0, 0, 0, 0, 0, 0, 0, 0, 0, 0, 0, 0, 0, 0, 0, 0, 0, 0, 0, 0, 0, 0, 0, 0, 0, 0, 0, 0, 0, 0, 0, 0, 0, 0, 0, 0, 0, 0, 0, 0, 0, 0, 0, 0, 0, 0, 0, 0, 0, 0, 0, 0, 0, 0, 0, 0, 0, 0, 0, 0, 0, 0, 0, 0, 0, 0, 0, 0, 0, 0, 0, 0, 0, 0, 0, 0, 0, 0, 0, 0, 0, 0, 0, 0, 0, 0, 0, 0, 0, 0, 0, 0, 0, 0, 0, 0, 0, 0, 0, 0, 0, 0, 0, 0, 0, 0, 0, 0, 0, 0, 0, 0, 0, 0, 0, 0, 0, 0, 0, 0, 0, 0, 0, 0, 0, 0, 0, 0, 0, 0, 0, 0, 0, 0, 0, 0, 0, 0, 0, 0, 0, 0, 0, 0, 0, 0, 0, 0, 0, 0, 0, 0, 0, 0, 0, 0, 0, 0, 0, 0, 0, 0, 1, 1, 1, 1, 1, 1, 1, 1, 1, 1, 1, 1, 1, 1, 1, 1, 1, 1, 1, 1, 1, 1, 1, 1, 1, 1, 1, 1, 1, 1, 1, 1, 1, 1, 1, 1, 1, 1, 1, 1, 1, 1, 1, 1, 1, 1, 1, 1, 1, 1, 1, 1, 1, 1, 1, 1, 1, 1, 1, 1, 1, 1, 1, 1, 1, 1, 1, 1, 1, 1, 1, 1, 1, 1, 1, 1, 1, 1, 1, 1, 1, 1, 1, 1, 1, 1, 1, 1, 1, 1, 1, 1, 1, 1, 1, 1, 1, 1, 1, 1, 1, 1, 1, 1, 1, 1, 1, 1, 1, 1, 1, 1, 1, 1, 1, 1, 1, 1, 1, 1, 1, 1, 1, 1, 1, 1, 1, 1, 1, 1, 1, 1, 1, 1, 1, 1, 1, 1, 1, 1, 1, 1, 1, 1, 1, 1, 1, 1, 1, 1, 1, 1, 1, 1, 1, 1, 1, 1, 1, 1, 1, 1, 1, 1, 1, 1, 1, 1, 1, 1, 1, 1, 1, 1, 1, 1, 1, 1, 1, 1, 1, 1, 1, 1, 1, 1, 1, 1, 1, 1, 1, 1, 1, 1, 1, 1, 1, 1, 1, 1, 1, 1, 1, 1, 1, 1, 1, 1, 1, 1, 1, 1, 1, 1, 1, 1, 1, 1, 1, 1, 1, 1, 1, 1, 1, 1, 1, 1, 1, 1, 1, 1, 1, 1, 1, 1, 1, 1, 1, 1, 1, 1, 1, 1, 1, 1, 1, 1, 1, 1, 1, 1, 1, 1, 1, 1, 1, 1, 1, 1, 1, 1, 1, 1, 1, 1, 1, 1, 1, 1, 1, 1, 1, 1, 1, 1, 1, 1, 1, 1, 1, 1, 1, 1, 1, 1, 1, 1, 1, 1, 1, 1, 1, 1, 1, 1, 1, 1, 1, 1, 1, 1, 1, 1, 1, 1, 1, 1, 1, 1, 1, 1, 1, 1, 1, 1, 1, 1, 1, 1, 1, 1, 1, 1, 1, 1, 1, 1, 1, 1, 1, 1, 1, 1, 1, 1, 1, 1, 1, 1, 1, 1, 1, 1, 1, 1, 1, 1, 1, 1, 1, 1, 1, 1, 1, 1, 1, 1, 1, 1, 1, 1, 1, 1, 1, 1, 1, 1, 1, 1, 1, 1, 1, 1, 1, 1, 1, 1, 1, 1, 1, 1, 1, 1, 1, 1, 1, 1, 1, 1, 1, 1, 1, 1, 1, 1, 1, 1, 1, 1, 1, 1, 1, 1, 1, 1, 1, 1, 1, 1, 1, 1, 1, 1, 1, 1, 1, 1, 1, 1, 1, 1, 1, 1, 1, 1, 1, 1, 1, 1, 1, 1, 1, 1, 1, 1, 1, 1, 1, 1, 1, 1, 1, 1, 1, 1, 1, 1, 1, 1, 1, 1, 1, 1, 1, 1, 1, 1, 1, 1, 1, 1, 1, 1, 1, 1, 1, 1, 1, 1, 1, 1, 1, 1, 1, 1, 1, 1, 1, 1, 1, 1, 1, 1, 1, 1, 1, 1, 1, 1, 1, 1, 1, 1, 1, 1, 1, 1, 1, 1, 1, 1, 1, 1, 1, 1, 1, 1, 1, 1, 1, 1, 2, 2, 2, 2, 2, 2, 2, 2, 2, 2, 2, 2, 2, 2, 2, 2, 2, 2, 2, 2, 2, 2, 2, 2, 2, 2, 2, 2, 2, 2, 2, 2, 2, 2, 2, 2, 2, 2, 2, 2, 2, 2, 2, 2, 2, 2, 2, 2, 2, 2, 2, 2, 2, 2, 2, 2, 2, 2, 2, 2, 2, 2, 2, 2, 2, 2, 2, 2, 2, 2, 2, 2, 2, 2, 2, 2, 2, 2, 2, 2, 2, 2, 2, 2, 2, 2, 2, 2, 2, 2, 2, 2, 2, 2, 2, 2, 2, 2, 2, 2, 2, 2, 2, 2, 2, 2, 2, 2, 2, 2, 2, 2, 2, 2, 2, 2, 2, 2, 2, 2, 2, 2, 2, 2, 2, 2, 2, 2, 2, 2, 2, 2, 2, 2, 2, 2, 2, 2, 2, 2, 2, 2, 2, 2, 2, 2, 2, 2, 2, 2, 2, 2, 2, 2, 2, 2, 2, 2, 2, 2, 2, 2, 2, 2, 2, 2, 2, 2, 2, 2, 2, 2, 2, 2, 2, 2, 2, 2, 2, 2, 2, 2, 2, 2, 2, 2, 2, 2, 2, 2, 2, 2, 2, 2, 2, 2, 2, 2, 2, 2, 2, 2, 2, 2, 2, 2, 2, 2, 2, 2, 2, 2, 2, 2, 2, 2, 2, 2, 2, 2, 2, 2, 2, 2, 2, 2, 2, 2, 2, 2, 2, 2, 2, 2, 2, 2, 2, 2, 2, 2, 2, 2, 2, 2, 2, 2, 2, 2, 2, 2, 2, 2, 2, 2, 2, 2, 2, 2, 2, 2, 2, 2, 2, 2, 2, 2, 2, 2, 2, 2, 2, 2, 2, 2, 2, 2, 2, 2, 2, 2, 2, 2, 2, 2, 2, 2, 2, 2, 2, 2, 2, 2, 2, 2, 2, 2, 2, 2, 2, 2, 2, 2, 2, 2, 2, 2, 2, 2, 2, 2, 2, 2, 2, 2, 2, 2, 2, 2, 2, 2, 2, 2, 2, 2, 2, 2, 2, 2, 2, 2, 2, 2, 2, 2, 2, 2, 2, 2, 2, 2, 2, 2, 2, 2, 2, 2, 2, 2, 2, 2, 2, 2, 2, 2, 2, 2, 2, 2, 2, 2, 2, 2, 2, 2, 2, 2, 2, 2, 2, 2, 2, 2, 2, 2, 2, 2, 2, 2, 2, 2, 2, 2, 2, 2, 2, 2, 2, 2, 2, 2, 2, 2, 2, 2, 2, 2, 2, 2, 2, 2, 2, 2, 2, 2, 2, 2, 2, 2, 2, 2, 2, 2, 2, 2, 2, 2, 2, 2, 2, 2, 2, 2, 2, 2, 2, 2, 2, 2, 2, 2, 2, 2, 2, 2, 2, 2, 2, 2, 2, 2, 2, 2, 2, 2, 2, 2, 2, 2, 2, 2, 2, 2, 2, 2, 2, 2, 2, 2, 2, 2, 2, 2, 2, 2, 2, 2, 2, 2, 2, 2, 2, 2, 2, 2, 2, 2, 2, 2, 2, 2, 2, 2, 2, 2, 2, 2, 2, 2, 2, 2, 2, 2, 2, 2, 2, 2, 2, 2, 2, 2, 2, 2, 2, 2, 2, 2, 2, 2, 2, 2, 2, 2])
me_cube_002.materials.append(mat_atmos)
me_cube_002.materials.append(mat_cloud)
me_cube_002.materials.append(mat_earth)
me_cube_002.use_remesh_preserve_volume = False
me_cube_002.use_remesh_preserve_attributes = False
me_cube_002.use_mirror_vertex_groups = False
me_cube_002.update()

# ---- objects
ob_eeerth = bpy.data.objects.new('Eeerth', me_cube_002)

# ---- transforms, parenting, visibility, modifiers, constraints
ob_eeerth.location = (0.0, 0.0, 0.0)
ob_eeerth.lock_rotations_4d = False
ob_eeerth.empty_display_type = 'ARROWS'
ob_eeerth.lineart.crease_threshold = 0.0
_m = ob_eeerth.modifiers.new('Subsurf', 'SUBSURF')
_m.uv_smooth = 'PRESERVE_CORNERS'
_m.quality = 2
_m.show_only_control_edges = False

# ---- collection membership
col_collection_1.objects.link(ob_eeerth)

# ---- scene / render settings (as saved in the file)
scene.frame_start = 1; scene.frame_end = 250; scene.frame_set(1)
scene.render.engine = 'CYCLES'
scene.render.resolution_percentage = 50
scene.render.dither_intensity = 0.0
scene.cycles.use_denoising = False
scene.cycles.samples = 128
scene.cycles.sampling_pattern = 'TABULATED_SOBOL'
scene.cycles.light_sampling_threshold = 0.0
scene.cycles.use_adaptive_sampling = False
scene.cycles.use_light_tree = False
scene.cycles.blur_glossy = 0.0
scene.cycles.sample_clamp_indirect = 0.0
scene.view_settings.view_transform = 'Standard'
bpy.context.view_layer.update()

# ---- added for rendering (the .blend has no active camera and no usable light): camera, sun
cam_auto = bpy.data.cameras.new('AutoCamera')
cam_auto.lens = 50.0
cam_auto.sensor_width = 36.0
cam_auto.clip_end = 1000.0
ob_auto_camera = bpy.data.objects.new('AutoCamera', cam_auto)
scene.collection.objects.link(ob_auto_camera)
ob_auto_camera.location = (32.372, -38.8464, 25.8976)
ob_auto_camera.rotation_euler = (1.09748, -7.21219e-08, 0.694738)
scene.camera = ob_auto_camera
light_auto_sun = bpy.data.lights.new('AutoSun', 'SUN')
light_auto_sun.energy = 3.0
light_auto_sun.angle = 0.0523599
ob_auto_sun = bpy.data.objects.new('AutoSun', light_auto_sun)
scene.collection.objects.link(ob_auto_sun)
ob_auto_sun.rotation_euler = (0.872665, 0.174533, 0.523599)
bpy.context.view_layer.update()
